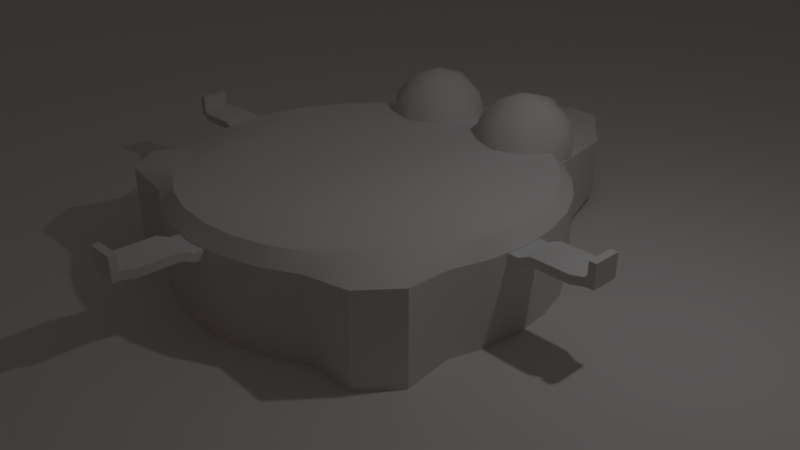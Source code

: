 # Source: WORSE_warehouse_ckcollidetest.blend  (saved by Blender 2.79.0; exported with 4.5.12 LTS)
import bpy
from mathutils import Matrix  # noqa: F401  (used for matrix-valued properties, if any)

bpy.ops.wm.read_factory_settings(use_empty=True)
scene = bpy.context.scene
scene.name = 'Scene'

# ---- collections
col_collection_1 = bpy.data.collections.new('Collection 1'); scene.collection.children.link(col_collection_1)

# ---- materials (node trees are filled in below, after node groups)
mat_mtl_customer = bpy.data.materials.new('mtl.Customer')
mat_mtl_customer.alpha_threshold = 0.0
mat_mtl_customer.use_transparent_shadow = False
mat_mtl_customer.diffuse_color = (0.1423, 0.3306, 0.8, 1.0)
mat_mtl_customer.roughness = 0.5
mat_mtlcustomerslot = bpy.data.materials.new('MtlCustomerSlot')
mat_mtlcustomerslot.alpha_threshold = 0.0
mat_mtlcustomerslot.use_transparent_shadow = False
mat_mtlcustomerslot.diffuse_color = (0.8, 0.4389, 0.1709, 1.0)
mat_mtlcustomerslot.roughness = 0.5
mat_mtl_crate = bpy.data.materials.new('mtl.Crate')
mat_mtl_crate.alpha_threshold = 0.0
mat_mtl_crate.use_transparent_shadow = False
mat_mtl_crate.roughness = 0.5
mat_mtl_robot = bpy.data.materials.new('mtl.robot')
mat_mtl_robot.alpha_threshold = 0.0
mat_mtl_robot.use_transparent_shadow = False
mat_mtl_robot.roughness = 0.5
mat_mtl_walls = bpy.data.materials.new('mtl.Walls')
mat_mtl_walls.alpha_threshold = 0.0
mat_mtl_walls.use_transparent_shadow = False
mat_mtl_walls.roughness = 0.5
mat_mtl_floor = bpy.data.materials.new('mtl.floor')
mat_mtl_floor.alpha_threshold = 0.0
mat_mtl_floor.use_transparent_shadow = False
mat_mtl_floor.roughness = 0.5
mat_mtl_ground = bpy.data.materials.new('mtl.ground')
mat_mtl_ground.alpha_threshold = 0.0
mat_mtl_ground.use_transparent_shadow = False
mat_mtl_ground.roughness = 0.5

# ---- material node trees

# ---- world
world_world = bpy.data.worlds.new('World'); scene.world = world_world
world_world.color = (0.05088, 0.05088, 0.05088)
world_world.use_sun_shadow = False
world_world.sun_shadow_jitter_overblur = 0.0
world_world.cycles.sampling_method = 'MANUAL'

# ---- cameras
cam_camera = bpy.data.cameras.new('Camera')
cam_camera.clip_end = 100.0
cam_camera.lens = 35.0
cam_camera.sensor_width = 32.0
cam_camera.sensor_height = 18.0
cam_camera.ortho_scale = 7.314
cam_camera.dof.focus_distance = 0.0
cam_camera.dof.aperture_fstop = 128.0

# ---- lights
light_lamp = bpy.data.lights.new('Lamp', 'POINT')
light_lamp.transmission_factor = 0.0
light_lamp.cutoff_distance = 30.0
light_lamp.energy = 100.0
light_lamp.shadow_buffer_clip_start = 1.001
light_lamp.shadow_soft_size = 0.1
light_lamp.shadow_maximum_resolution = 0.006
light_lamp.use_absolute_resolution = True

# ---- meshes
me_cylinder_002 = bpy.data.meshes.new('Cylinder.002')
me_cylinder_002.from_pydata([(0.0, 2.0, 0.06095), (0.0, 2.0, 5.608), (0.3902, 1.962, 0.06095), (0.3902, 1.962, 5.608), (0.7654, 1.848, 0.06095), (0.7654, 1.848, 5.608), (1.111, 1.663, 0.06095), (1.111, 1.663, 5.608), (1.414, 1.414, 0.06095), (1.414, 1.414, 5.608), (1.663, 1.111, 0.06095), (1.663, 1.111, 5.608), (1.848, 0.7654, 0.06095), (1.848, 0.7654, 5.608), (1.962, 0.3902, 0.06095), (1.962, 0.3902, 5.608), (2.0, 1.51e-07, 0.06095), (2.0, 1.51e-07, 5.608), (1.962, -0.3902, 0.06095), (1.962, -0.3902, 5.608), (1.848, -0.7654, 0.06095), (1.848, -0.7654, 5.608), (1.663, -1.111, 0.06095), (1.663, -1.111, 5.608), (1.414, -1.414, 0.06095), (1.414, -1.414, 5.608), (1.111, -1.663, 0.06095), (1.111, -1.663, 5.608), (0.7654, -1.848, 0.06095), (0.7654, -1.848, 5.608), (0.3902, -1.962, 0.06095), (0.3902, -1.962, 5.608), (-6.517e-07, -2.0, 0.06095), (-6.517e-07, -2.0, 5.608), (-0.3902, -1.962, 0.06095), (-0.3902, -1.962, 5.608), (-0.7654, -1.848, 0.06095), (-0.7654, -1.848, 5.608), (-1.111, -1.663, 0.06095), (-1.111, -1.663, 5.608), (-1.414, -1.414, 0.06095), (-1.414, -1.414, 5.608), (-1.663, -1.111, 0.06095), (-1.663, -1.111, 5.608), (-1.848, -0.7654, 0.06095), (-1.848, -0.7654, 5.608), (-1.962, -0.3902, 0.06095), (-1.962, -0.3902, 5.608), (-2.0, 1.931e-06, 0.06095), (-2.0, 1.931e-06, 5.608), (-1.962, 0.3902, 0.06095), (-1.962, 0.3902, 5.608), (-1.848, 0.7654, 0.06095), (-1.848, 0.7654, 5.608), (-1.663, 1.111, 0.06095), (-1.663, 1.111, 5.608), (-1.414, 1.414, 0.06095), (-1.414, 1.414, 5.608), (-1.111, 1.663, 0.06095), (-1.111, 1.663, 5.608), (-0.7654, 1.848, 0.06095), (-0.7654, 1.848, 5.608), (-0.3902, 1.962, 0.06095), (-0.3902, 1.962, 5.608), (0.2671, 1.343, 6.595), (7.493e-08, 1.369, 6.595), (0.5239, 1.265, 6.595), (0.7606, 1.138, 6.595), (0.968, 0.968, 6.595), (1.138, 0.7606, 6.595), (1.265, 0.5239, 6.595), (1.343, 0.2671, 6.595), (1.369, 2.832e-07, 6.595), (1.343, -0.2671, 6.595), (1.265, -0.5239, 6.595), (1.138, -0.7606, 6.595), (0.968, -0.968, 6.595), (0.7606, -1.138, 6.595), (0.5239, -1.265, 6.595), (0.2671, -1.343, 6.595), (-3.711e-07, -1.369, 6.595), (-0.2671, -1.343, 6.595), (-0.5239, -1.265, 6.595), (-0.7606, -1.138, 6.595), (-0.968, -0.968, 6.595), (-1.138, -0.7606, 6.595), (-1.265, -0.5239, 6.595), (-1.343, -0.2671, 6.595), (-1.369, 1.502e-06, 6.595), (-1.343, 0.2671, 6.595), (-1.265, 0.5239, 6.595), (-1.138, 0.7606, 6.595), (-0.968, 0.968, 6.595), (-0.7606, 1.138, 6.595), (-0.5239, 1.265, 6.595), (-0.2671, 1.343, 6.595), (2.207e-07, 6.519e-07, 6.976), (-0.2824, -2.042, 7.838), (1.898, -1.664, 9.256), (-0.39, -2.13, 10.46), (-2.285, -0.9104, 9.11), (-1.168, 0.3094, 7.067), (1.418, -0.1565, 7.157), (1.243, -0.2987, 11.4), (-1.342, 0.1673, 11.31), (-1.823, 1.675, 9.215), (0.4656, 2.141, 8.008), (2.361, 0.9212, 9.361), (0.358, 2.053, 10.63), (-0.4019, -2.454, 9.135), (0.9432, -2.18, 8.426), (0.8799, -2.231, 9.969), (1.942, -1.071, 8.026), (0.6606, -1.293, 7.192), (-1.516, -1.737, 8.34), (-1.579, -1.788, 9.883), (-0.8591, -1.02, 7.139), (-2.036, -0.3542, 7.887), (0.1401, 0.08894, 6.739), (2.497, -0.4378, 9.321), (2.214, 0.4485, 8.088), (0.495, -1.429, 11.23), (1.84, -1.155, 10.52), (-2.139, -0.4378, 10.38), (-1.025, -1.155, 11.18), (-1.764, 1.166, 7.949), (-2.421, 0.4485, 9.15), (1.1, 1.166, 7.293), (-0.4195, 1.439, 7.239), (2.112, 0.3649, 10.58), (-0.06451, -0.07821, 11.73), (-1.867, 1.082, 10.45), (-0.8044, 2.242, 8.502), (1.655, 1.799, 8.588), (0.9347, 1.03, 11.33), (1.591, 1.747, 10.13), (-0.585, 1.304, 11.28), (-0.8676, 2.19, 10.05), (0.4774, 2.464, 9.336), (-24.54, 3.666, 0.2708)], [], [(0, 1, 3, 2), (2, 3, 5, 4), (4, 5, 7, 6), (6, 7, 9, 8), (8, 9, 11, 10), (10, 11, 13, 12), (12, 13, 15, 14), (14, 15, 17, 16), (16, 17, 19, 18), (18, 19, 21, 20), (20, 21, 23, 22), (22, 23, 25, 24), (24, 25, 27, 26), (26, 27, 29, 28), (28, 29, 31, 30), (30, 31, 33, 32), (32, 33, 35, 34), (34, 35, 37, 36), (36, 37, 39, 38), (38, 39, 41, 40), (40, 41, 43, 42), (42, 43, 45, 44), (44, 45, 47, 46), (46, 47, 49, 48), (48, 49, 51, 50), (50, 51, 53, 52), (52, 53, 55, 54), (54, 55, 57, 56), (56, 57, 59, 58), (58, 59, 61, 60), (17, 15, 71, 72), (60, 61, 63, 62), (62, 63, 1, 0), (86, 85, 96), (35, 33, 80, 81), (53, 51, 89, 90), (9, 7, 67, 68), (27, 25, 76, 77), (45, 43, 85, 86), (63, 61, 94, 95), (19, 17, 72, 73), (37, 35, 81, 82), (55, 53, 90, 91), (11, 9, 68, 69), (29, 27, 77, 78), (47, 45, 86, 87), (3, 1, 65, 64), (1, 63, 95, 65), (21, 19, 73, 74), (39, 37, 82, 83), (57, 55, 91, 92), (13, 11, 69, 70), (31, 29, 78, 79), (49, 47, 87, 88), (5, 3, 64, 66), (23, 21, 74, 75), (41, 39, 83, 84), (59, 57, 92, 93), (15, 13, 70, 71), (33, 31, 79, 80), (51, 49, 88, 89), (7, 5, 66, 67), (25, 23, 75, 76), (43, 41, 84, 85), (61, 59, 93, 94), (73, 72, 96), (87, 86, 96), (74, 73, 96), (88, 87, 96), (75, 74, 96), (89, 88, 96), (76, 75, 96), (90, 89, 96), (77, 76, 96), (91, 90, 96), (78, 77, 96), (64, 65, 96), (92, 91, 96), (79, 78, 96), (66, 64, 96), (93, 92, 96), (80, 79, 96), (67, 66, 96), (94, 93, 96), (81, 80, 96), (68, 67, 96), (95, 94, 96), (82, 81, 96), (69, 68, 96), (65, 95, 96), (83, 82, 96), (70, 69, 96), (84, 83, 96), (71, 70, 96), (85, 84, 96), (72, 71, 96), (97, 110, 109), (98, 110, 112), (97, 109, 114), (97, 114, 116), (97, 116, 113), (98, 112, 119), (99, 111, 121), (100, 115, 123), (101, 117, 125), (102, 118, 127), (98, 119, 122), (99, 121, 124), (100, 123, 126), (101, 125, 128), (102, 127, 120), (103, 129, 134), (104, 130, 136), (105, 131, 137), (106, 132, 138), (107, 133, 135), (135, 138, 108), (135, 133, 138), (133, 106, 138), (138, 137, 108), (138, 132, 137), (132, 105, 137), (137, 136, 108), (137, 131, 136), (131, 104, 136), (136, 134, 108), (136, 130, 134), (130, 103, 134), (134, 135, 108), (134, 129, 135), (129, 107, 135), (120, 133, 107), (120, 127, 133), (127, 106, 133), (128, 132, 106), (128, 125, 132), (125, 105, 132), (126, 131, 105), (126, 123, 131), (123, 104, 131), (124, 130, 104), (124, 121, 130), (121, 103, 130), (122, 129, 103), (122, 119, 129), (119, 107, 129), (127, 128, 106), (127, 118, 128), (118, 101, 128), (125, 126, 105), (125, 117, 126), (117, 100, 126), (123, 124, 104), (123, 115, 124), (115, 99, 124), (121, 122, 103), (121, 111, 122), (111, 98, 122), (119, 120, 107), (119, 112, 120), (112, 102, 120), (113, 118, 102), (113, 116, 118), (116, 101, 118), (116, 117, 101), (116, 114, 117), (114, 100, 117), (114, 115, 100), (114, 109, 115), (109, 99, 115), (112, 113, 102), (112, 110, 113), (110, 97, 113), (109, 111, 99), (109, 110, 111), (110, 98, 111)])
me_cylinder_002.polygons.foreach_set('use_smooth', [1, 1, 1, 1, 1, 1, 1, 1, 1, 1, 1, 1, 1, 1, 1, 1, 1, 1, 1, 1, 1, 1, 1, 1, 1, 1, 1, 1, 1, 1, 1, 1, 1, 1, 1, 1, 1, 1, 1, 1, 1, 1, 1, 1, 1, 1, 1, 1, 1, 1, 1, 1, 1, 1, 1, 1, 1, 1, 1, 1, 1, 1, 1, 1, 1, 1, 1, 1, 1, 1, 1, 1, 1, 1, 1, 1, 1, 1, 1, 1, 1, 1, 1, 1, 1, 1, 1, 1, 1, 1, 1, 1, 1, 1, 1, 1, 0, 0, 0, 0, 0, 0, 0, 0, 0, 0, 0, 0, 0, 0, 0, 0, 0, 0, 0, 0, 0, 0, 0, 0, 0, 0, 0, 0, 0, 0, 0, 0, 0, 0, 0, 0, 0, 0, 0, 0, 0, 0, 0, 0, 0, 0, 0, 0, 0, 0, 0, 0, 0, 0, 0, 0, 0, 0, 0, 0, 0, 0, 0, 0, 0, 0, 0, 0, 0, 0, 0, 0, 0, 0, 0, 0, 0, 0, 0, 0])
_uv = me_cylinder_002.uv_layers.new(name='UVMap')
_uv.uv.foreach_set('vector', [0.04169, 0.01716, 0.07748, 0.323, 0.05583, 0.323, 0.01935, 0.01716, 0.7227, 0.01716, 0.6872, 0.323, 0.6667, 0.323, 0.7019, 0.01716, 0.7019, 0.01716, 0.6667, 0.323, 0.6467, 0.323, 0.6807, 0.01716, 0.6807, 0.01716, 0.6467, 0.323, 0.6272, 0.323, 0.6595, 0.01716, 0.6595, 0.01716, 0.6272, 0.323, 0.6078, 0.323, 0.6383, 0.01716, 0.6383, 0.01716, 0.6078, 0.323, 0.5886, 0.323, 0.6169, 0.01716, 0.6169, 0.01716, 0.5886, 0.323, 0.5695, 0.323, 0.5955, 0.01716, 0.5955, 0.01716, 0.5695, 0.323, 0.5504, 0.323, 0.5741, 0.01716, 0.5741, 0.01716, 0.5504, 0.323, 0.5312, 0.323, 0.5525, 0.01716, 0.5525, 0.01716, 0.5312, 0.323, 0.512, 0.323, 0.5309, 0.01716, 0.5309, 0.01716, 0.512, 0.323, 0.4928, 0.323, 0.5091, 0.01716, 0.5091, 0.01716, 0.4928, 0.323, 0.4735, 0.323, 0.4873, 0.01716, 0.4873, 0.01716, 0.4735, 0.323, 0.4541, 0.323, 0.4653, 0.01716, 0.4653, 0.01716, 0.4541, 0.323, 0.4346, 0.323, 0.4432, 0.01716, 0.4432, 0.01716, 0.4346, 0.323, 0.415, 0.323, 0.421, 0.01716, 0.421, 0.01716, 0.415, 0.323, 0.3953, 0.323, 0.3986, 0.01716, 0.3986, 0.01716, 0.3953, 0.323, 0.3756, 0.323, 0.3761, 0.01716, 0.3761, 0.01716, 0.3756, 0.323, 0.3558, 0.323, 0.3536, 0.01716, 0.3536, 0.01716, 0.3558, 0.323, 0.3361, 0.323, 0.3311, 0.01716, 0.3311, 0.01716, 0.3361, 0.323, 0.3164, 0.323, 0.3087, 0.01716, 0.3087, 0.01716, 0.3164, 0.323, 0.2967, 0.323, 0.2864, 0.01716, 0.2864, 0.01716, 0.2967, 0.323, 0.2771, 0.323, 0.2641, 0.01716, 0.2641, 0.01716, 0.2771, 0.323, 0.2574, 0.323, 0.2418, 0.01716, 0.2418, 0.01716, 0.2574, 0.323, 0.2378, 0.323, 0.2196, 0.01716, 0.2196, 0.01716, 0.2378, 0.323, 0.2182, 0.323, 0.1974, 0.01716, 0.1974, 0.01716, 0.2182, 0.323, 0.1985, 0.323, 0.1752, 0.01716, 0.1752, 0.01716, 0.1985, 0.323, 0.1788, 0.323, 0.1529, 0.01716, 0.1529, 0.01716, 0.1788, 0.323, 0.159, 0.323, 0.1307, 0.01716, 0.1307, 0.01716, 0.159, 0.323, 0.1391, 0.323, 0.1085, 0.01716, 0.1085, 0.01716, 0.1391, 0.323, 0.1189, 0.323, 0.08627, 0.01716, 0.5504, 0.323, 0.5695, 0.323, 0.5649, 0.3886, 0.5473, 0.3886, 0.08627, 0.01716, 0.1189, 0.323, 0.09843, 0.323, 0.064, 0.01716, 0.064, 0.01716, 0.09843, 0.323, 0.07748, 0.323, 0.04169, 0.01716, 0.3894, 0.4958, 0.3894, 0.4813, 0.466, 0.4885, 0.3756, 0.323, 0.3953, 0.323, 0.3986, 0.3886, 0.3789, 0.3886, 0.1985, 0.323, 0.2182, 0.323, 0.2266, 0.3886, 0.2082, 0.3886, 0.6272, 0.323, 0.6467, 0.323, 0.6322, 0.3886, 0.6161, 0.3886, 0.4541, 0.323, 0.4735, 0.323, 0.4745, 0.3886, 0.4559, 0.3886, 0.2771, 0.323, 0.2967, 0.323, 0.3015, 0.3886, 0.2826, 0.3886, 0.09843, 0.323, 0.1189, 0.323, 0.1366, 0.3886, 0.1196, 0.3886, 0.5312, 0.323, 0.5504, 0.323, 0.5473, 0.3886, 0.5294, 0.3886, 0.3558, 0.323, 0.3756, 0.323, 0.3789, 0.3886, 0.3592, 0.3886, 0.1788, 0.323, 0.1985, 0.323, 0.2082, 0.3886, 0.19, 0.3886, 0.6078, 0.323, 0.6272, 0.323, 0.6161, 0.3886, 0.5994, 0.3886, 0.4346, 0.323, 0.4541, 0.323, 0.4559, 0.3886, 0.437, 0.3886, 0.2574, 0.323, 0.2771, 0.323, 0.2826, 0.3886, 0.2638, 0.3886, 0.05583, 0.323, 0.07748, 0.323, 0.103, 0.3886, 0.08716, 0.3886, 0.07748, 0.323, 0.09843, 0.323, 0.1196, 0.3886, 0.103, 0.3886, 0.512, 0.323, 0.5312, 0.323, 0.5294, 0.3886, 0.5113, 0.3886, 0.3361, 0.323, 0.3558, 0.323, 0.3592, 0.3886, 0.3398, 0.3886, 0.159, 0.323, 0.1788, 0.323, 0.19, 0.3886, 0.1719, 0.3886, 0.5886, 0.323, 0.6078, 0.323, 0.5994, 0.3886, 0.5823, 0.3886, 0.415, 0.323, 0.4346, 0.323, 0.437, 0.3886, 0.4179, 0.3886, 0.2378, 0.323, 0.2574, 0.323, 0.2638, 0.3886, 0.2451, 0.3886, 0.6667, 0.323, 0.6872, 0.323, 0.6623, 0.3886, 0.6478, 0.3886, 0.4928, 0.323, 0.512, 0.323, 0.5113, 0.3886, 0.493, 0.3886, 0.3164, 0.323, 0.3361, 0.323, 0.3398, 0.3886, 0.3205, 0.3886, 0.1391, 0.323, 0.159, 0.323, 0.1719, 0.3886, 0.1541, 0.3886, 0.5695, 0.323, 0.5886, 0.323, 0.5823, 0.3886, 0.5649, 0.3886, 0.3953, 0.323, 0.415, 0.323, 0.4179, 0.3886, 0.3986, 0.3886, 0.2182, 0.323, 0.2378, 0.323, 0.2451, 0.3886, 0.2266, 0.3886, 0.6467, 0.323, 0.6667, 0.323, 0.6478, 0.3886, 0.6322, 0.3886, 0.4735, 0.323, 0.4928, 0.323, 0.493, 0.3886, 0.4745, 0.3886, 0.2967, 0.323, 0.3164, 0.323, 0.3205, 0.3886, 0.3015, 0.3886, 0.1189, 0.323, 0.1391, 0.323, 0.1541, 0.3886, 0.1366, 0.3886, 0.5209, 0.4345, 0.5301, 0.4458, 0.466, 0.4885, 0.3921, 0.5101, 0.3894, 0.4958, 0.466, 0.4885, 0.5098, 0.4252, 0.5209, 0.4345, 0.466, 0.4885, 0.3975, 0.5236, 0.3921, 0.5101, 0.466, 0.4885, 0.4971, 0.4181, 0.5098, 0.4252, 0.466, 0.4885, 0.4053, 0.5359, 0.3975, 0.5236, 0.466, 0.4885, 0.4833, 0.4135, 0.4971, 0.4181, 0.466, 0.4885, 0.4153, 0.5465, 0.4053, 0.5359, 0.466, 0.4885, 0.4689, 0.4116, 0.4833, 0.4135, 0.466, 0.4885, 0.427, 0.555, 0.4153, 0.5465, 0.466, 0.4885, 0.4543, 0.4124, 0.4689, 0.4116, 0.466, 0.4885, 0.5098, 0.5519, 0.4971, 0.559, 0.466, 0.4885, 0.4402, 0.5611, 0.427, 0.555, 0.466, 0.4885, 0.4402, 0.416, 0.4543, 0.4124, 0.466, 0.4885, 0.5318, 0.5286, 0.5231, 0.5402, 0.466, 0.4885, 0.4543, 0.5647, 0.4402, 0.5611, 0.466, 0.4885, 0.427, 0.4221, 0.4402, 0.416, 0.466, 0.4885, 0.5382, 0.5155, 0.5318, 0.5286, 0.466, 0.4885, 0.4689, 0.5655, 0.4543, 0.5647, 0.466, 0.4885, 0.4153, 0.4306, 0.427, 0.4221, 0.466, 0.4885, 0.542, 0.5014, 0.5382, 0.5155, 0.466, 0.4885, 0.4833, 0.5636, 0.4689, 0.5655, 0.466, 0.4885, 0.4053, 0.4412, 0.4153, 0.4306, 0.466, 0.4885, 0.543, 0.4869, 0.542, 0.5014, 0.466, 0.4885, 0.4971, 0.559, 0.4833, 0.5636, 0.466, 0.4885, 0.3975, 0.4535, 0.4053, 0.4412, 0.466, 0.4885, 0.5413, 0.4725, 0.543, 0.4869, 0.466, 0.4885, 0.3921, 0.467, 0.3975, 0.4535, 0.466, 0.4885, 0.537, 0.4586, 0.5413, 0.4725, 0.466, 0.4885, 0.3894, 0.4813, 0.3921, 0.467, 0.466, 0.4885, 0.5301, 0.4458, 0.537, 0.4586, 0.466, 0.4885, 0.9181, 0.04012, 0.8564, 0.08636, 0.8416, 0.0001834, 0.8093, 0.1343, 0.8564, 0.08636, 0.8678, 0.1579, 0.8371, 0.4765, 0.8977, 0.4241, 0.9078, 0.5141, 0.8371, 0.4765, 0.9078, 0.5141, 0.8275, 0.556, 0.9181, 0.04012, 0.9998, 0.06788, 0.9273, 0.1166, 0.8093, 0.1343, 0.8678, 0.1579, 0.8112, 0.1994, 0.2755, 0.6073, 0.3827, 0.5599, 0.3376, 0.6805, 0.06038, 0.6264, 0.1756, 0.6053, 0.1381, 0.7098, 0.8407, 0.6283, 0.9003, 0.5976, 0.8893, 0.6721, 0.9252, 0.1836, 0.9998, 0.1654, 0.9574, 0.2534, 0.8093, 0.1343, 0.8112, 0.1994, 0.7363, 0.1588, 0.2755, 0.6073, 0.3376, 0.6805, 0.2374, 0.6902, 0.06038, 0.6264, 0.1381, 0.7098, 0.01571, 0.7519, 0.8407, 0.6283, 0.8893, 0.6721, 0.8172, 0.6902, 0.9252, 0.1836, 0.9574, 0.2534, 0.8774, 0.2264, 0.3814, 0.766, 0.4755, 0.8357, 0.3447, 0.859, 0.2061, 0.7682, 0.2902, 0.7693, 0.2339, 0.8535, 0.0324, 0.8841, 0.1293, 0.8194, 0.148, 0.9503, 0.7974, 0.7607, 0.8702, 0.7454, 0.8444, 0.8256, 0.8244, 0.2638, 0.8824, 0.3019, 0.8007, 0.3376, 0.8007, 0.3376, 0.8822, 0.3911, 0.8024, 0.4238, 0.8007, 0.3376, 0.8824, 0.3019, 0.8822, 0.3911, 0.8824, 0.3019, 0.9515, 0.3396, 0.8822, 0.3911, 0.8444, 0.8256, 0.932, 0.8026, 0.905, 0.8779, 0.8444, 0.8256, 0.8702, 0.7454, 0.932, 0.8026, 0.8702, 0.7454, 0.941, 0.723, 0.932, 0.8026, 0.148, 0.9503, 0.2339, 0.8535, 0.2811, 0.9573, 0.148, 0.9503, 0.1293, 0.8194, 0.2339, 0.8535, 0.1293, 0.8194, 0.2061, 0.7682, 0.2339, 0.8535, 0.2339, 0.8535, 0.3447, 0.859, 0.2811, 0.9573, 0.2339, 0.8535, 0.2902, 0.7693, 0.3447, 0.859, 0.2902, 0.7693, 0.3814, 0.766, 0.3447, 0.859, 0.3447, 0.859, 0.4133, 0.9727, 0.2811, 0.9573, 0.3447, 0.859, 0.4755, 0.8357, 0.4133, 0.9727, 0.7473, 0.2558, 0.8244, 0.2638, 0.8007, 0.3376, 0.8774, 0.2264, 0.8824, 0.3019, 0.8244, 0.2638, 0.8774, 0.2264, 0.9574, 0.2534, 0.8824, 0.3019, 0.9574, 0.2534, 0.9515, 0.3396, 0.8824, 0.3019, 0.8172, 0.6902, 0.8702, 0.7454, 0.7974, 0.7607, 0.8172, 0.6902, 0.8893, 0.6721, 0.8702, 0.7454, 0.8893, 0.6721, 0.941, 0.723, 0.8702, 0.7454, 0.01571, 0.7519, 0.1293, 0.8194, 0.0324, 0.8841, 0.01571, 0.7519, 0.1381, 0.7098, 0.1293, 0.8194, 0.1381, 0.7098, 0.2061, 0.7682, 0.1293, 0.8194, 0.2374, 0.6902, 0.2902, 0.7693, 0.2061, 0.7682, 0.2374, 0.6902, 0.3376, 0.6805, 0.2902, 0.7693, 0.3376, 0.6805, 0.3814, 0.766, 0.2902, 0.7693, 0.4662, 0.6852, 0.4755, 0.8357, 0.3814, 0.766, 0.7363, 0.1588, 0.8112, 0.1994, 0.7473, 0.2558, 0.8112, 0.1994, 0.8244, 0.2638, 0.7473, 0.2558, 0.7363, 0.7088, 0.8172, 0.6902, 0.7974, 0.7607, 0.7363, 0.7088, 0.7673, 0.6238, 0.8172, 0.6902, 0.7673, 0.6238, 0.8407, 0.6283, 0.8172, 0.6902, 0.8893, 0.6721, 0.9678, 0.6474, 0.941, 0.723, 0.8893, 0.6721, 0.9003, 0.5976, 0.9678, 0.6474, 0.9003, 0.5976, 0.9678, 0.5673, 0.9678, 0.6474, 0.1381, 0.7098, 0.2374, 0.6902, 0.2061, 0.7682, 0.1381, 0.7098, 0.1756, 0.6053, 0.2374, 0.6902, 0.1756, 0.6053, 0.2755, 0.6073, 0.2374, 0.6902, 0.3376, 0.6805, 0.4662, 0.6852, 0.3814, 0.766, 0.3376, 0.6805, 0.3827, 0.5599, 0.4662, 0.6852, 0.771, 0.06749, 0.8093, 0.1343, 0.7363, 0.1588, 0.8112, 0.1994, 0.8774, 0.2264, 0.8244, 0.2638, 0.8112, 0.1994, 0.8678, 0.1579, 0.8774, 0.2264, 0.8678, 0.1579, 0.9252, 0.1836, 0.8774, 0.2264, 0.9273, 0.1166, 0.9998, 0.1654, 0.9252, 0.1836, 0.9273, 0.1166, 0.9998, 0.06788, 0.9998, 0.1654, 0.8275, 0.556, 0.8407, 0.6283, 0.7673, 0.6238, 0.8275, 0.556, 0.9003, 0.5976, 0.8407, 0.6283, 0.8275, 0.556, 0.9078, 0.5141, 0.9003, 0.5976, 0.9078, 0.5141, 0.9678, 0.5673, 0.9003, 0.5976, 0.0969, 0.4983, 0.1756, 0.6053, 0.06038, 0.6264, 0.0969, 0.4983, 0.2473, 0.4936, 0.1756, 0.6053, 0.2473, 0.4936, 0.2755, 0.6073, 0.1756, 0.6053, 0.8678, 0.1579, 0.9273, 0.1166, 0.9252, 0.1836, 0.8678, 0.1579, 0.8564, 0.08636, 0.9273, 0.1166, 0.8564, 0.08636, 0.9181, 0.04012, 0.9273, 0.1166, 0.2473, 0.4936, 0.3827, 0.5599, 0.2755, 0.6073, 0.8416, 0.0001834, 0.8564, 0.08636, 0.771, 0.06749, 0.8564, 0.08636, 0.8093, 0.1343, 0.771, 0.06749])
me_cylinder_002.materials.append(mat_mtl_customer)
me_cylinder_002.use_remesh_preserve_volume = False
me_cylinder_002.use_remesh_preserve_attributes = False
me_cylinder_002.use_mirror_vertex_groups = False
me_cylinder_002.update()
me_cube_005 = bpy.data.meshes.new('Cube.005')
me_cube_005.from_pydata([(-1.0, -1.0, -1.0), (-1.0, -1.0, 1.0), (-1.0, 1.0, -1.0), (-1.0, 1.0, 1.0), (1.0, -1.0, -1.0), (1.0, -1.0, 1.0), (1.0, 1.0, -1.0), (1.0, 1.0, 1.0)], [], [(0, 1, 3, 2), (2, 3, 7, 6), (6, 7, 5, 4), (4, 5, 1, 0), (2, 6, 4, 0), (7, 3, 1, 5)])
me_cube_005.materials.append(mat_mtlcustomerslot)
me_cube_005.use_remesh_preserve_volume = False
me_cube_005.use_remesh_preserve_attributes = False
me_cube_005.use_mirror_vertex_groups = False
me_cube_005.update()
me_cube_002 = bpy.data.meshes.new('Cube.002')
me_cube_002.from_pydata([(-2.993, -2.993, -2.709), (-2.993, -3.344, -2.359), (-3.344, -2.993, -2.359), (-2.993, -3.344, 1.332), (-2.993, -2.993, 1.683), (-3.344, -2.993, 1.332), (-2.993, 2.993, -2.709), (-3.344, 2.993, -2.359), (-2.993, 3.344, -2.359), (-2.993, 2.993, 1.683), (-2.993, 3.344, 1.332), (-3.344, 2.993, 1.332), (2.993, -2.993, -2.709), (3.344, -2.993, -2.359), (2.993, -3.344, -2.359), (2.993, -2.993, 1.683), (2.993, -3.344, 1.332), (3.344, -2.993, 1.332), (2.993, 2.993, -2.709), (2.993, 3.344, -2.359), (3.344, 2.993, -2.359), (2.993, 2.993, 1.683), (3.344, 2.993, 1.332), (2.993, 3.344, 1.332)], [], [(14, 16, 3, 1), (20, 22, 17, 13), (21, 9, 4, 15), (2, 5, 11, 7), (8, 10, 23, 19), (0, 1, 2), (3, 4, 5), (6, 7, 8), (9, 10, 11), (12, 13, 14), (15, 16, 17), (18, 19, 20), (21, 22, 23), (6, 0, 2, 7), (1, 3, 5, 2), (4, 9, 11, 5), (10, 8, 7, 11), (18, 6, 8, 19), (9, 21, 23, 10), (22, 20, 19, 23), (12, 18, 20, 13), (21, 15, 17, 22), (16, 14, 13, 17), (0, 12, 14, 1), (15, 4, 3, 16), (6, 18, 12, 0)])
_uv = me_cube_002.uv_layers.new(name='UVMap')
_uv.uv.foreach_set('vector', [0.6935, 0.6546, 0.4549, 0.6546, 0.4549, 0.3454, 0.6935, 0.3454, 0.9773, 0.3092, 0.7388, 0.3092, 0.7388, 6.531e-08, 0.9773, 0.0, 0.4096, 0.5141, 0.4096, 0.9513, 0.02266, 0.9513, 0.02266, 0.5141, 0.6935, 0.3092, 0.4549, 0.3092, 0.4549, 0.0, 0.6935, 6.531e-08, 0.6935, 0.9638, 0.4549, 0.9638, 0.4549, 0.6546, 0.6935, 0.6546, 0.7161, 0.3273, 0.6935, 0.3454, 0.6935, 0.3092, 0.4549, 0.3454, 0.4322, 0.3273, 0.4549, 0.3092, 0.7161, 0.9819, 0.6935, 1.0, 0.6935, 0.9638, 0.4322, 0.9819, 0.4549, 0.9638, 0.4549, 1.0, 0.7321, 0.3454, 0.7482, 0.371, 0.7161, 0.371, 0.7321, 0.6662, 0.7161, 0.6406, 0.7482, 0.6406, 1.0, 0.3273, 0.9773, 0.3454, 0.9773, 0.3092, 0.7161, 0.3273, 0.7388, 0.3092, 0.7388, 0.3454, 0.02266, 0.4629, 0.4096, 0.4629, 0.4096, 0.4885, 0.02266, 0.4885, 0.6935, 0.3454, 0.4549, 0.3454, 0.4549, 0.3092, 0.6935, 0.3092, 0.02266, 0.9513, 0.4096, 0.9513, 0.4096, 0.977, 0.02266, 0.977, 0.4549, 0.9638, 0.6935, 0.9638, 0.6935, 1.0, 0.4549, 1.0, 0.02266, 0.02561, 0.02266, 0.4629, 0.0, 0.4629, 3.852e-08, 0.02561, 0.4096, 0.9513, 0.4096, 0.5141, 0.4322, 0.5141, 0.4322, 0.9513, 0.7388, 0.3092, 0.9773, 0.3092, 0.9773, 0.3454, 0.7388, 0.3454, 0.4096, 0.02561, 0.02266, 0.02561, 0.02266, 0.0, 0.4096, 4.354e-08, 0.4096, 0.5141, 0.02266, 0.5141, 0.02266, 0.4885, 0.4096, 0.4885, 0.7161, 0.6406, 0.7161, 0.371, 0.7482, 0.371, 0.7482, 0.6406, 0.4096, 0.4629, 0.4096, 0.02561, 0.4322, 0.02561, 0.4322, 0.4629, 0.02266, 0.5141, 0.02266, 0.9513, 0.0, 0.9513, 3.852e-08, 0.5141, 0.02266, 0.4629, 0.02266, 0.02561, 0.4096, 0.02561, 0.4096, 0.4629])
me_cube_002.materials.append(mat_mtl_crate)
me_cube_002.use_remesh_preserve_volume = False
me_cube_002.use_remesh_preserve_attributes = False
me_cube_002.use_mirror_vertex_groups = False
me_cube_002.update()
me_cylinder_001 = bpy.data.meshes.new('Cylinder.001')
me_cylinder_001.from_pydata([(0.0, 2.5, -0.001666), (0.4877, 2.452, -0.001666), (0.9567, 2.31, -0.001666), (1.389, 2.079, -0.001666), (1.768, 1.768, -0.001666), (2.079, 1.389, -0.001666), (2.31, 0.9567, -0.001666), (2.452, 0.4877, -0.001666), (2.5, 1.887e-07, -0.001666), (2.452, -0.4877, -0.001666), (2.31, -0.9567, -0.001666), (2.397, -1.601, -0.08467), (2.039, -2.038, -0.08467), (1.389, -2.079, -0.001666), (0.9567, -2.31, -0.001666), (0.4877, -2.452, -0.001666), (-8.146e-07, -2.5, -0.001666), (-0.4877, -2.452, -0.001666), (-0.9567, -2.31, -0.001666), (-1.389, -2.079, -0.001666), (-2.039, -2.038, -0.08467), (-2.397, -1.601, -0.08467), (-2.31, -0.9567, -0.001666), (-2.452, -0.4877, -0.001666), (-2.5, 2.414e-06, -0.001666), (-2.452, 0.4877, -0.001666), (-2.31, 0.9567, -0.001666), (-2.079, 1.389, -0.001666), (-1.768, 1.768, -0.001666), (-1.389, 2.079, -0.001666), (-0.9567, 2.31, -0.001666), (-0.4877, 2.452, -0.001666), (2.743, -0.25, 1.028), (2.743, -0.25, 1.135), (2.743, 0.25, 1.028), (2.743, 0.25, 1.135), (3.243, -0.25, 1.028), (3.243, -0.25, 1.135), (3.243, 0.25, 1.028), (3.243, 0.25, 1.135), (3.392, 0.1788, 1.135), (3.392, 0.1788, 1.028), (3.392, -0.1788, 1.028), (3.392, -0.1788, 1.135), (3.483, 0.1788, 1.135), (3.483, 0.1788, 1.028), (3.483, -0.1788, 1.028), (3.483, -0.1788, 1.135), (3.392, 0.1788, 1.321), (3.392, -0.1788, 1.321), (3.483, 0.1788, 1.321), (3.483, -0.1788, 1.321), (2.599, 0.25, 0.9582), (2.599, -0.25, 0.9582), (2.599, -0.25, 1.065), (2.599, 0.25, 1.065), (2.34, 0.25, 0.9582), (2.34, -0.25, 0.9582), (2.34, -0.25, 1.065), (2.34, 0.25, 1.065), (0.25, 2.743, 1.028), (0.25, 2.743, 1.135), (-0.25, 2.743, 1.028), (-0.25, 2.743, 1.135), (0.25, 3.243, 1.028), (0.25, 3.243, 1.135), (-0.25, 3.243, 1.028), (-0.25, 3.243, 1.135), (-0.1788, 3.392, 1.135), (-0.1788, 3.392, 1.028), (0.1788, 3.392, 1.028), (0.1788, 3.392, 1.135), (-0.1788, 3.483, 1.135), (-0.1788, 3.483, 1.028), (0.1788, 3.483, 1.028), (0.1788, 3.483, 1.135), (-0.1788, 3.392, 1.321), (0.1788, 3.392, 1.321), (-0.1788, 3.483, 1.321), (0.1788, 3.483, 1.321), (-0.25, 2.599, 0.9582), (0.25, 2.599, 0.9582), (0.25, 2.599, 1.065), (-0.25, 2.599, 1.065), (-0.25, 2.34, 0.9582), (0.25, 2.34, 0.9582), (0.25, 2.34, 1.065), (-0.25, 2.34, 1.065), (-2.743, 0.25, 1.028), (-2.743, 0.25, 1.135), (-2.743, -0.25, 1.028), (-2.743, -0.25, 1.135), (-3.243, 0.25, 1.028), (-3.243, 0.25, 1.135), (-3.243, -0.25, 1.028), (-3.243, -0.25, 1.135), (-3.392, -0.1788, 1.135), (-3.392, -0.1788, 1.028), (-3.392, 0.1788, 1.028), (-3.392, 0.1788, 1.135), (-3.483, -0.1788, 1.135), (-3.483, -0.1788, 1.028), (-3.483, 0.1788, 1.028), (-3.483, 0.1788, 1.135), (-3.392, -0.1788, 1.321), (-3.392, 0.1788, 1.321), (-3.483, -0.1788, 1.321), (-3.483, 0.1788, 1.321), (-2.599, -0.25, 0.9582), (-2.599, 0.25, 0.9582), (-2.599, 0.25, 1.065), (-2.599, -0.25, 1.065), (-2.34, -0.25, 0.9582), (-2.34, 0.25, 0.9582), (-2.34, 0.25, 1.065), (-2.34, -0.25, 1.065), (-0.25, -2.743, 1.028), (-0.25, -2.743, 1.135), (0.25, -2.743, 1.028), (0.25, -2.743, 1.135), (-0.25, -3.243, 1.028), (-0.25, -3.243, 1.135), (0.25, -3.243, 1.028), (0.25, -3.243, 1.135), (0.1788, -3.392, 1.135), (0.1788, -3.392, 1.028), (-0.1788, -3.392, 1.028), (-0.1788, -3.392, 1.135), (0.1788, -3.483, 1.135), (0.1788, -3.483, 1.028), (-0.1788, -3.483, 1.028), (-0.1788, -3.483, 1.135), (0.1788, -3.392, 1.321), (-0.1788, -3.392, 1.321), (0.1788, -3.483, 1.321), (-0.1788, -3.483, 1.321), (0.25, -2.599, 0.9582), (-0.25, -2.599, 0.9582), (-0.25, -2.599, 1.065), (0.25, -2.599, 1.065), (0.25, -2.34, 0.9582), (-0.25, -2.34, 0.9582), (-0.25, -2.34, 1.065), (0.25, -2.34, 1.065), (-1.257e-07, 2.332, 1.248), (0.0, 2.5, 1.081), (0.4549, 2.287, 1.248), (0.4877, 2.452, 1.081), (0.8924, 2.154, 1.248), (0.9567, 2.31, 1.081), (1.296, 1.939, 1.248), (1.389, 2.079, 1.081), (1.649, 1.649, 1.248), (1.768, 1.768, 1.081), (1.939, 1.296, 1.248), (2.079, 1.389, 1.081), (2.154, 0.8924, 1.248), (2.31, 0.9567, 1.081), (2.287, 0.4549, 1.248), (2.452, 0.4877, 1.081), (2.332, 1.374e-07, 1.248), (2.5, 1.887e-07, 1.081), (2.287, -0.4549, 1.248), (2.452, -0.4877, 1.081), (2.154, -0.8924, 1.248), (2.31, -0.9567, 1.081), (1.939, -1.296, 1.248), (2.397, -1.601, 1.164), (1.649, -1.649, 1.248), (2.039, -2.038, 1.164), (1.296, -1.939, 1.248), (1.389, -2.079, 1.081), (0.8924, -2.154, 1.248), (0.9567, -2.31, 1.081), (0.4549, -2.287, 1.248), (0.4877, -2.452, 1.081), (-7.148e-07, -2.332, 1.248), (-8.146e-07, -2.5, 1.081), (-0.4549, -2.287, 1.248), (-0.4877, -2.452, 1.081), (-0.8924, -2.154, 1.248), (-0.9567, -2.31, 1.081), (-1.296, -1.939, 1.248), (-1.389, -2.079, 1.081), (-1.649, -1.649, 1.248), (-2.039, -2.038, 1.164), (-1.939, -1.296, 1.248), (-2.397, -1.601, 1.164), (-2.154, -0.8924, 1.248), (-2.31, -0.9567, 1.081), (-2.287, -0.4549, 1.248), (-2.452, -0.4877, 1.081), (-2.332, 2.109e-06, 1.248), (-2.5, 2.414e-06, 1.081), (-2.287, 0.4549, 1.248), (-2.452, 0.4877, 1.081), (-2.154, 0.8924, 1.248), (-2.31, 0.9567, 1.081), (-1.939, 1.296, 1.248), (-2.079, 1.389, 1.081), (-1.649, 1.649, 1.248), (-1.768, 1.768, 1.081), (-1.296, 1.939, 1.248), (-1.389, 2.079, 1.081), (-0.8924, 2.154, 1.248), (-0.9567, 2.31, 1.081), (-0.4549, 2.287, 1.248), (-0.4877, 2.452, 1.081), (3.893e-07, 4.297, 0.1464), (0.3543, 4.263, 0.1464), (0.6951, 3.797, 0.1464), (1.009, 3.395, 0.1464), (-1.009, 3.395, 0.1464), (-0.6951, 3.797, 0.1464), (-0.3543, 4.263, 0.1464), (0.3543, 4.263, 0.933), (3.893e-07, 4.297, 0.933), (0.6951, 3.797, 0.933), (1.009, 3.395, 0.933), (-0.6951, 3.797, 0.933), (-1.009, 3.395, 0.933), (-0.3543, 4.263, 0.933), (0.7156, 2.119, 0.5049), (1.2, 1.767, 0.8753), (0.5304, 1.549, 0.8753), (0.1162, 2.119, 0.8753), (0.5304, 2.689, 0.8753), (1.2, 2.472, 0.8753), (0.9008, 1.549, 1.475), (0.2307, 1.767, 1.475), (0.2307, 2.472, 1.475), (0.9008, 2.689, 1.475), (1.315, 2.119, 1.475), (0.7156, 2.119, 1.845), (0.6067, 1.784, 0.6049), (1.001, 1.912, 0.6049), (0.8917, 1.577, 0.8227), (1.286, 2.119, 0.8227), (1.001, 2.326, 0.6049), (0.3633, 2.119, 0.6049), (0.2544, 1.784, 0.8227), (0.6067, 2.454, 0.6049), (0.2544, 2.454, 0.8227), (0.8917, 2.661, 0.8227), (1.353, 1.912, 1.175), (1.353, 2.326, 1.175), (0.7156, 1.449, 1.175), (1.109, 1.577, 1.175), (0.07829, 1.912, 1.175), (0.3217, 1.577, 1.175), (0.3217, 2.661, 1.175), (0.07829, 2.326, 1.175), (1.109, 2.661, 1.175), (0.7156, 2.789, 1.175), (1.177, 1.784, 1.527), (0.5394, 1.577, 1.527), (0.1456, 2.119, 1.527), (0.5394, 2.661, 1.527), (1.177, 2.454, 1.527), (0.8244, 1.784, 1.745), (1.068, 2.119, 1.745), (0.4306, 1.912, 1.745), (0.4306, 2.326, 1.745), (0.8244, 2.454, 1.745), (-0.8538, 2.119, 0.5049), (-0.3689, 1.767, 0.8753), (-1.039, 1.549, 0.8753), (-1.453, 2.119, 0.8753), (-1.039, 2.689, 0.8753), (-0.3689, 2.472, 0.8753), (-0.6686, 1.549, 1.475), (-1.339, 1.767, 1.475), (-1.339, 2.472, 1.475), (-0.6686, 2.689, 1.475), (-0.2545, 2.119, 1.475), (-0.8538, 2.119, 1.845), (-0.9627, 1.784, 0.6049), (-0.5688, 1.912, 0.6049), (-0.6777, 1.577, 0.8227), (-0.2838, 2.119, 0.8227), (-0.5688, 2.326, 0.6049), (-1.206, 2.119, 0.6049), (-1.315, 1.784, 0.8227), (-0.9627, 2.454, 0.6049), (-1.315, 2.454, 0.8227), (-0.6777, 2.661, 0.8227), (-0.2165, 1.912, 1.175), (-0.2165, 2.326, 1.175), (-0.8538, 1.449, 1.175), (-0.4599, 1.577, 1.175), (-1.491, 1.912, 1.175), (-1.248, 1.577, 1.175), (-1.248, 2.661, 1.175), (-1.491, 2.326, 1.175), (-0.4599, 2.661, 1.175), (-0.8538, 2.789, 1.175), (-0.3927, 1.784, 1.527), (-1.03, 1.577, 1.527), (-1.424, 2.119, 1.527), (-1.03, 2.661, 1.527), (-0.3927, 2.454, 1.527), (-0.7449, 1.784, 1.745), (-0.5015, 2.119, 1.745), (-1.139, 1.912, 1.745), (-1.139, 2.326, 1.745), (-0.7449, 2.454, 1.745)], [], [(147, 149, 217, 215), (31, 30, 213, 214), (3, 151, 153, 4), (4, 153, 155, 5), (5, 155, 157, 6), (6, 157, 159, 7), (7, 159, 161, 8), (8, 161, 163, 9), (9, 163, 165, 10), (10, 165, 167, 11), (11, 167, 169, 12), (12, 169, 171, 13), (13, 171, 173, 14), (14, 173, 175, 15), (15, 175, 177, 16), (16, 177, 179, 17), (17, 179, 181, 18), (18, 181, 183, 19), (19, 183, 185, 20), (20, 185, 187, 21), (21, 187, 189, 22), (22, 189, 191, 23), (23, 191, 193, 24), (24, 193, 195, 25), (25, 195, 197, 26), (26, 197, 199, 27), (27, 199, 201, 28), (28, 201, 203, 29), (1, 0, 208, 209), (151, 3, 211, 218), (30, 29, 212, 213), (205, 207, 221, 219), (0, 1, 2, 3, 4, 5, 6, 7, 8, 9, 10, 11, 12, 13, 14, 15, 16, 17, 18, 19, 20, 21, 22, 23, 24, 25, 26, 27, 28, 29, 30, 31), (33, 35, 55, 54), (34, 35, 39, 38), (37, 36, 42, 43), (36, 37, 33, 32), (34, 38, 36, 32), (39, 35, 33, 37), (43, 42, 46, 47), (36, 38, 41, 42), (39, 37, 43, 40), (38, 39, 40, 41), (45, 44, 47, 46), (42, 41, 45, 46), (47, 44, 50, 51), (41, 40, 44, 45), (48, 49, 51, 50), (44, 40, 48, 50), (40, 43, 49, 48), (43, 47, 51, 49), (53, 54, 58, 57), (34, 32, 53, 52), (35, 34, 52, 55), (32, 33, 54, 53), (57, 58, 59, 56), (54, 55, 59, 58), (52, 53, 57, 56), (55, 52, 56, 59), (61, 63, 83, 82), (62, 63, 67, 66), (65, 64, 70, 71), (64, 65, 61, 60), (62, 66, 64, 60), (67, 63, 61, 65), (71, 70, 74, 75), (64, 66, 69, 70), (67, 65, 71, 68), (66, 67, 68, 69), (73, 72, 75, 74), (70, 69, 73, 74), (75, 72, 78, 79), (69, 68, 72, 73), (76, 77, 79, 78), (72, 68, 76, 78), (68, 71, 77, 76), (71, 75, 79, 77), (81, 82, 86, 85), (62, 60, 81, 80), (63, 62, 80, 83), (60, 61, 82, 81), (85, 86, 87, 84), (82, 83, 87, 86), (80, 81, 85, 84), (83, 80, 84, 87), (89, 91, 111, 110), (90, 91, 95, 94), (93, 92, 98, 99), (92, 93, 89, 88), (90, 94, 92, 88), (95, 91, 89, 93), (99, 98, 102, 103), (92, 94, 97, 98), (95, 93, 99, 96), (94, 95, 96, 97), (101, 100, 103, 102), (98, 97, 101, 102), (103, 100, 106, 107), (97, 96, 100, 101), (104, 105, 107, 106), (100, 96, 104, 106), (96, 99, 105, 104), (99, 103, 107, 105), (109, 110, 114, 113), (90, 88, 109, 108), (91, 90, 108, 111), (88, 89, 110, 109), (113, 114, 115, 112), (110, 111, 115, 114), (108, 109, 113, 112), (111, 108, 112, 115), (117, 119, 139, 138), (118, 119, 123, 122), (121, 120, 126, 127), (120, 121, 117, 116), (118, 122, 120, 116), (123, 119, 117, 121), (127, 126, 130, 131), (120, 122, 125, 126), (123, 121, 127, 124), (122, 123, 124, 125), (129, 128, 131, 130), (126, 125, 129, 130), (131, 128, 134, 135), (125, 124, 128, 129), (132, 133, 135, 134), (128, 124, 132, 134), (124, 127, 133, 132), (127, 131, 135, 133), (137, 138, 142, 141), (118, 116, 137, 136), (119, 118, 136, 139), (116, 117, 138, 137), (141, 142, 143, 140), (138, 139, 143, 142), (136, 137, 141, 140), (139, 136, 140, 143), (147, 145, 144, 146), (149, 147, 146, 148), (151, 149, 148, 150), (153, 151, 150, 152), (155, 153, 152, 154), (157, 155, 154, 156), (159, 157, 156, 158), (161, 159, 158, 160), (163, 161, 160, 162), (165, 163, 162, 164), (167, 165, 164, 166), (169, 167, 166, 168), (171, 169, 168, 170), (173, 171, 170, 172), (175, 173, 172, 174), (177, 175, 174, 176), (179, 177, 176, 178), (181, 179, 178, 180), (183, 181, 180, 182), (185, 183, 182, 184), (187, 185, 184, 186), (189, 187, 186, 188), (191, 189, 188, 190), (193, 191, 190, 192), (195, 193, 192, 194), (197, 195, 194, 196), (199, 197, 196, 198), (201, 199, 198, 200), (203, 201, 200, 202), (205, 203, 202, 204), (207, 205, 204, 206), (145, 207, 206, 144), (146, 144, 206, 204, 202, 200, 198, 196, 194, 192, 190, 188, 186, 184, 182, 180, 178, 176, 174, 172, 170, 168, 166, 164, 162, 160, 158, 156, 154, 152, 150, 148), (214, 221, 216, 208), (210, 217, 218, 211), (212, 220, 219, 213), (213, 219, 221, 214), (208, 216, 215, 209), (209, 215, 217, 210), (2, 1, 209, 210), (207, 145, 216, 221), (0, 31, 214, 208), (3, 2, 210, 211), (29, 203, 220, 212), (203, 205, 219, 220), (149, 151, 218, 217), (145, 147, 215, 216), (222, 235, 234), (223, 235, 237), (222, 234, 239), (222, 239, 241), (222, 241, 238), (223, 237, 244), (224, 236, 246), (225, 240, 248), (226, 242, 250), (227, 243, 252), (223, 244, 247), (224, 246, 249), (225, 248, 251), (226, 250, 253), (227, 252, 245), (228, 254, 259), (229, 255, 261), (230, 256, 262), (231, 257, 263), (232, 258, 260), (260, 263, 233), (260, 258, 263), (258, 231, 263), (263, 262, 233), (263, 257, 262), (257, 230, 262), (262, 261, 233), (262, 256, 261), (256, 229, 261), (261, 259, 233), (261, 255, 259), (255, 228, 259), (259, 260, 233), (259, 254, 260), (254, 232, 260), (245, 258, 232), (245, 252, 258), (252, 231, 258), (253, 257, 231), (253, 250, 257), (250, 230, 257), (251, 256, 230), (251, 248, 256), (248, 229, 256), (249, 255, 229), (249, 246, 255), (246, 228, 255), (247, 254, 228), (247, 244, 254), (244, 232, 254), (252, 253, 231), (252, 243, 253), (243, 226, 253), (250, 251, 230), (250, 242, 251), (242, 225, 251), (248, 249, 229), (248, 240, 249), (240, 224, 249), (246, 247, 228), (246, 236, 247), (236, 223, 247), (244, 245, 232), (244, 237, 245), (237, 227, 245), (238, 243, 227), (238, 241, 243), (241, 226, 243), (241, 242, 226), (241, 239, 242), (239, 225, 242), (239, 240, 225), (239, 234, 240), (234, 224, 240), (237, 238, 227), (237, 235, 238), (235, 222, 238), (234, 236, 224), (234, 235, 236), (235, 223, 236), (264, 277, 276), (265, 277, 279), (264, 276, 281), (264, 281, 283), (264, 283, 280), (265, 279, 286), (266, 278, 288), (267, 282, 290), (268, 284, 292), (269, 285, 294), (265, 286, 289), (266, 288, 291), (267, 290, 293), (268, 292, 295), (269, 294, 287), (270, 296, 301), (271, 297, 303), (272, 298, 304), (273, 299, 305), (274, 300, 302), (302, 305, 275), (302, 300, 305), (300, 273, 305), (305, 304, 275), (305, 299, 304), (299, 272, 304), (304, 303, 275), (304, 298, 303), (298, 271, 303), (303, 301, 275), (303, 297, 301), (297, 270, 301), (301, 302, 275), (301, 296, 302), (296, 274, 302), (287, 300, 274), (287, 294, 300), (294, 273, 300), (295, 299, 273), (295, 292, 299), (292, 272, 299), (293, 298, 272), (293, 290, 298), (290, 271, 298), (291, 297, 271), (291, 288, 297), (288, 270, 297), (289, 296, 270), (289, 286, 296), (286, 274, 296), (294, 295, 273), (294, 285, 295), (285, 268, 295), (292, 293, 272), (292, 284, 293), (284, 267, 293), (290, 291, 271), (290, 282, 291), (282, 266, 291), (288, 289, 270), (288, 278, 289), (278, 265, 289), (286, 287, 274), (286, 279, 287), (279, 269, 287), (280, 285, 269), (280, 283, 285), (283, 268, 285), (283, 284, 268), (283, 281, 284), (281, 267, 284), (281, 282, 267), (281, 276, 282), (276, 266, 282), (279, 280, 269), (279, 277, 280), (277, 264, 280), (276, 278, 266), (276, 277, 278), (277, 265, 278)])
me_cylinder_001.polygons.foreach_set('use_smooth', [True] * 344)
_uv = me_cylinder_001.uv_layers.new(name='UVMap')
_uv.uv.foreach_set('vector', [0.5606, 0.5319, 0.5361, 0.4828, 0.6156, 0.4985, 0.6719, 0.5279, 0.1855, 0.1347, 0.1888, 0.1184, 0.2049, 0.1369, 0.213, 0.1545, 0.491, 0.1062, 0.491, 0.1917, 0.4523, 0.1917, 0.4523, 0.1062, 0.4523, 0.1062, 0.4523, 0.1917, 0.4136, 0.1917, 0.4136, 0.1062, 0.4136, 0.1062, 0.4136, 0.1917, 0.375, 0.1917, 0.375, 0.1062, 0.375, 0.1062, 0.375, 0.1917, 0.3363, 0.1917, 0.3363, 0.1062, 0.3363, 0.1062, 0.3363, 0.1917, 0.2976, 0.1917, 0.2976, 0.1062, 0.2976, 0.1062, 0.2976, 0.1917, 0.2589, 0.1917, 0.2589, 0.1062, 0.2589, 0.1062, 0.2589, 0.1917, 0.2203, 0.1917, 0.2203, 0.1062, 0.9548, 0.03169, 0.9548, 0.1171, 0.9035, 0.1237, 0.9035, 0.02514, 0.9035, 0.02514, 0.9035, 0.1237, 0.8589, 0.1237, 0.8589, 0.02514, 0.8589, 0.02514, 0.8589, 0.1237, 0.8075, 0.1171, 0.8075, 0.03169, 0.4712, 0.2225, 0.4712, 0.308, 0.4325, 0.308, 0.4325, 0.2225, 0.4325, 0.2225, 0.4325, 0.308, 0.3938, 0.308, 0.3938, 0.2225, 0.3938, 0.2225, 0.3938, 0.308, 0.3551, 0.308, 0.3551, 0.2225, 0.3551, 0.2225, 0.3551, 0.308, 0.3165, 0.308, 0.3165, 0.2225, 0.3165, 0.2225, 0.3165, 0.308, 0.2778, 0.308, 0.2778, 0.2225, 0.2778, 0.2225, 0.2778, 0.308, 0.2391, 0.308, 0.2391, 0.2225, 0.7354, 0.01874, 0.7354, 0.1042, 0.684, 0.1107, 0.684, 0.01219, 0.684, 0.01219, 0.684, 0.1107, 0.6394, 0.1107, 0.6394, 0.01219, 0.6394, 0.01219, 0.6394, 0.1107, 0.5881, 0.1042, 0.5881, 0.01874, 0.5119, 0.2074, 0.5119, 0.122, 0.5506, 0.122, 0.5506, 0.2074, 0.5506, 0.2074, 0.5506, 0.122, 0.5893, 0.122, 0.5893, 0.2074, 0.5893, 0.2074, 0.5893, 0.122, 0.6279, 0.122, 0.6279, 0.2074, 0.6279, 0.2074, 0.6279, 0.122, 0.6666, 0.122, 0.6666, 0.2074, 0.6666, 0.2074, 0.6666, 0.122, 0.7053, 0.122, 0.7053, 0.2074, 0.7053, 0.2074, 0.7053, 0.122, 0.744, 0.122, 0.744, 0.2074, 0.744, 0.2074, 0.744, 0.122, 0.7826, 0.122, 0.7826, 0.2074, 0.17, 0.1638, 0.1792, 0.15, 0.2084, 0.1656, 0.2018, 0.1755, 0.546, 0.02012, 0.546, 0.1056, 0.497, 0.09388, 0.497, 0.03181, 0.1888, 0.1184, 0.1888, 0.1018, 0.1988, 0.1209, 0.2049, 0.1369, 0.5736, 0.6927, 0.5798, 0.6387, 0.6853, 0.6044, 0.6426, 0.6511, 0.1792, 0.15, 0.17, 0.1638, 0.1583, 0.1755, 0.1445, 0.1847, 0.1291, 0.1911, 0.1129, 0.1943, 0.0963, 0.1943, 0.08004, 0.1911, 0.06472, 0.1847, 0.05093, 0.1755, 0.0392, 0.1638, 0.01836, 0.1562, 0.01104, 0.1385, 0.02041, 0.1184, 0.02041, 0.1018, 0.02364, 0.08556, 0.02999, 0.07024, 0.0392, 0.05645, 0.05093, 0.04472, 0.06472, 0.03551, 0.07626, 0.01653, 0.09502, 0.0128, 0.1129, 0.02593, 0.1291, 0.02916, 0.1445, 0.03551, 0.1583, 0.04472, 0.17, 0.05645, 0.1792, 0.07024, 0.1855, 0.08556, 0.1888, 0.1018, 0.1888, 0.1184, 0.1855, 0.1347, 0.7792, 0.9338, 0.7792, 0.9733, 0.7666, 0.9733, 0.7666, 0.9338, 0.5438, 0.8489, 0.5458, 0.8403, 0.5833, 0.8462, 0.5816, 0.8537, 0.5821, 0.8983, 0.5811, 0.8903, 0.5934, 0.887, 0.5949, 0.8955, 0.5811, 0.8903, 0.5821, 0.8983, 0.5414, 0.9003, 0.5406, 0.8911, 0.5438, 0.8489, 0.5816, 0.8537, 0.5811, 0.8903, 0.5406, 0.8911, 0.8186, 0.9733, 0.7792, 0.9733, 0.7792, 0.9338, 0.8186, 0.9338, 0.5949, 0.8955, 0.5934, 0.887, 0.6005, 0.8865, 0.6015, 0.8945, 0.5811, 0.8903, 0.5816, 0.8537, 0.5931, 0.8577, 0.5934, 0.887, 0.8186, 0.9733, 0.8186, 0.9338, 0.8304, 0.9394, 0.8304, 0.9676, 0.5816, 0.8537, 0.5833, 0.8462, 0.5947, 0.8494, 0.5931, 0.8577, 0.8753, 0.9676, 0.8668, 0.9676, 0.8668, 0.9394, 0.8753, 0.9394, 0.5934, 0.887, 0.5931, 0.8577, 0.6003, 0.8585, 0.6005, 0.8865, 0.8668, 0.9394, 0.8668, 0.9676, 0.8522, 0.9676, 0.8522, 0.9394, 0.5931, 0.8577, 0.5947, 0.8494, 0.6015, 0.8504, 0.6003, 0.8585, 0.845, 0.9676, 0.845, 0.9394, 0.8522, 0.9394, 0.8522, 0.9676, 0.6015, 0.8504, 0.5947, 0.8494, 0.5968, 0.8353, 0.6036, 0.8363, 0.8304, 0.9676, 0.8304, 0.9394, 0.845, 0.9394, 0.845, 0.9676, 0.5949, 0.8955, 0.6015, 0.8945, 0.6036, 0.9081, 0.597, 0.9091, 0.5275, 0.8879, 0.5284, 0.8962, 0.5078, 0.8967, 0.5076, 0.8881, 0.5438, 0.8489, 0.5406, 0.8911, 0.5275, 0.8879, 0.5313, 0.8502, 0.5458, 0.8403, 0.5438, 0.8489, 0.5313, 0.8502, 0.5333, 0.8424, 0.5406, 0.8911, 0.5414, 0.9003, 0.5284, 0.8962, 0.5275, 0.8879, 0.5076, 0.8881, 0.4989, 0.8875, 0.502, 0.8468, 0.5108, 0.8474, 0.7666, 0.9338, 0.7666, 0.9733, 0.7461, 0.9733, 0.7461, 0.9338, 0.5313, 0.8502, 0.5275, 0.8879, 0.5076, 0.8881, 0.5108, 0.8474, 0.5333, 0.8424, 0.5313, 0.8502, 0.5108, 0.8474, 0.5123, 0.8384, 0.6684, 0.849, 0.6684, 0.8885, 0.6558, 0.8885, 0.6558, 0.849, 0.9051, 0.7691, 0.907, 0.7605, 0.9445, 0.7664, 0.9428, 0.7738, 0.9433, 0.8184, 0.9423, 0.8105, 0.9546, 0.8071, 0.9561, 0.8157, 0.9423, 0.8105, 0.9433, 0.8184, 0.9027, 0.8204, 0.9018, 0.8113, 0.9051, 0.7691, 0.9428, 0.7738, 0.9423, 0.8105, 0.9018, 0.8113, 0.7079, 0.8885, 0.6684, 0.8885, 0.6684, 0.849, 0.7079, 0.849, 0.9561, 0.8157, 0.9546, 0.8071, 0.9617, 0.8066, 0.9628, 0.8146, 0.9423, 0.8105, 0.9428, 0.7738, 0.9543, 0.7778, 0.9546, 0.8071, 0.7079, 0.8885, 0.7079, 0.849, 0.7196, 0.8546, 0.7196, 0.8829, 0.9428, 0.7738, 0.9445, 0.7664, 0.9559, 0.7695, 0.9543, 0.7778, 0.7646, 0.8829, 0.7561, 0.8829, 0.7561, 0.8546, 0.7646, 0.8546, 0.9546, 0.8071, 0.9543, 0.7778, 0.9616, 0.7786, 0.9617, 0.8066, 0.7561, 0.8546, 0.7561, 0.8829, 0.7414, 0.8829, 0.7414, 0.8546, 0.9543, 0.7778, 0.9559, 0.7695, 0.9628, 0.7705, 0.9616, 0.7786, 0.7343, 0.8829, 0.7343, 0.8546, 0.7414, 0.8546, 0.7414, 0.8829, 0.9628, 0.7705, 0.9559, 0.7695, 0.958, 0.7555, 0.9648, 0.7565, 0.7196, 0.8829, 0.7196, 0.8546, 0.7343, 0.8546, 0.7343, 0.8829, 0.9561, 0.8157, 0.9628, 0.8146, 0.9648, 0.8282, 0.9582, 0.8292, 0.8887, 0.808, 0.8896, 0.8163, 0.869, 0.8168, 0.8688, 0.8083, 0.9051, 0.7691, 0.9018, 0.8113, 0.8887, 0.808, 0.8925, 0.7703, 0.907, 0.7605, 0.9051, 0.7691, 0.8925, 0.7703, 0.8945, 0.7625, 0.9018, 0.8113, 0.9027, 0.8204, 0.8896, 0.8163, 0.8887, 0.808, 0.8688, 0.8083, 0.8601, 0.8076, 0.8633, 0.7669, 0.872, 0.7676, 0.6558, 0.849, 0.6558, 0.8885, 0.6354, 0.8885, 0.6354, 0.849, 0.8925, 0.7703, 0.8887, 0.808, 0.8688, 0.8083, 0.872, 0.7676, 0.8945, 0.7625, 0.8925, 0.7703, 0.872, 0.7676, 0.8735, 0.7585, 0.5657, 0.9733, 0.5657, 0.9338, 0.5783, 0.9338, 0.5783, 0.9733, 0.9661, 0.8973, 0.9748, 0.8993, 0.9689, 0.9368, 0.9614, 0.9351, 0.9167, 0.9356, 0.9247, 0.9346, 0.928, 0.9469, 0.9195, 0.9484, 0.9247, 0.9346, 0.9167, 0.9356, 0.9147, 0.8949, 0.9238, 0.894, 0.9661, 0.8973, 0.9614, 0.9351, 0.9247, 0.9346, 0.9238, 0.894, 0.5263, 0.9338, 0.5657, 0.9338, 0.5657, 0.9733, 0.5263, 0.9733, 0.9195, 0.9484, 0.928, 0.9469, 0.9285, 0.954, 0.9205, 0.9551, 0.9247, 0.9346, 0.9614, 0.9351, 0.9574, 0.9466, 0.928, 0.9469, 0.5263, 0.9338, 0.5263, 0.9733, 0.5145, 0.9676, 0.5145, 0.9394, 0.9614, 0.9351, 0.9689, 0.9368, 0.9657, 0.9482, 0.9574, 0.9466, 0.4696, 0.9394, 0.478, 0.9394, 0.478, 0.9676, 0.4696, 0.9676, 0.928, 0.9469, 0.9574, 0.9466, 0.9566, 0.9539, 0.9285, 0.954, 0.478, 0.9676, 0.478, 0.9394, 0.4927, 0.9394, 0.4927, 0.9676, 0.9574, 0.9466, 0.9657, 0.9482, 0.9647, 0.9551, 0.9566, 0.9539, 0.4999, 0.9394, 0.4999, 0.9676, 0.4927, 0.9676, 0.4927, 0.9394, 0.9647, 0.9551, 0.9657, 0.9482, 0.9798, 0.9503, 0.9788, 0.9572, 0.5145, 0.9394, 0.5145, 0.9676, 0.4999, 0.9676, 0.4999, 0.9394, 0.9195, 0.9484, 0.9205, 0.9551, 0.9069, 0.9572, 0.9058, 0.9505, 0.9271, 0.8809, 0.9188, 0.8818, 0.9183, 0.8611, 0.9269, 0.8609, 0.9661, 0.8973, 0.9238, 0.894, 0.9271, 0.8809, 0.9649, 0.8847, 0.9748, 0.8993, 0.9661, 0.8973, 0.9649, 0.8847, 0.9727, 0.8867, 0.9238, 0.894, 0.9147, 0.8949, 0.9188, 0.8818, 0.9271, 0.8809, 0.6072, 0.9733, 0.5988, 0.9733, 0.5988, 0.9338, 0.6072, 0.9338, 0.5783, 0.9733, 0.5783, 0.9338, 0.5988, 0.9338, 0.5988, 0.9733, 0.9649, 0.8847, 0.9271, 0.8809, 0.9269, 0.8609, 0.9676, 0.8641, 0.9727, 0.8867, 0.9649, 0.8847, 0.9676, 0.8641, 0.9767, 0.8657, 0.704, 0.9733, 0.704, 0.9338, 0.7166, 0.9338, 0.7166, 0.9733, 0.8432, 0.8875, 0.8412, 0.8961, 0.8037, 0.8902, 0.8054, 0.8827, 0.8048, 0.838, 0.8059, 0.846, 0.7936, 0.8494, 0.792, 0.8408, 0.8059, 0.846, 0.8048, 0.838, 0.8456, 0.8361, 0.8465, 0.8452, 0.8432, 0.8875, 0.8054, 0.8827, 0.8059, 0.846, 0.8465, 0.8452, 0.6645, 0.9338, 0.704, 0.9338, 0.704, 0.9733, 0.6645, 0.9733, 0.792, 0.8408, 0.7936, 0.8494, 0.7865, 0.8499, 0.7854, 0.8419, 0.8059, 0.846, 0.8054, 0.8827, 0.7938, 0.8788, 0.7936, 0.8494, 0.6645, 0.9338, 0.6645, 0.9733, 0.6528, 0.9676, 0.6528, 0.9394, 0.8054, 0.8827, 0.8037, 0.8902, 0.7922, 0.8871, 0.7938, 0.8788, 0.6079, 0.9394, 0.6163, 0.9394, 0.6163, 0.9676, 0.6079, 0.9676, 0.7936, 0.8494, 0.7938, 0.8788, 0.7866, 0.878, 0.7865, 0.8499, 0.6163, 0.9676, 0.6163, 0.9394, 0.631, 0.9394, 0.631, 0.9676, 0.7938, 0.8788, 0.7922, 0.8871, 0.7854, 0.8861, 0.7866, 0.878, 0.6381, 0.9394, 0.6381, 0.9676, 0.631, 0.9676, 0.631, 0.9394, 0.7854, 0.8861, 0.7922, 0.8871, 0.7902, 0.9012, 0.7833, 0.9002, 0.6528, 0.9394, 0.6528, 0.9676, 0.6381, 0.9676, 0.6381, 0.9394, 0.792, 0.8408, 0.7854, 0.8419, 0.7833, 0.8282, 0.7899, 0.8272, 0.8596, 0.8485, 0.8587, 0.8401, 0.8794, 0.8397, 0.8795, 0.8482, 0.8432, 0.8875, 0.8465, 0.8452, 0.8596, 0.8485, 0.8558, 0.8863, 0.8412, 0.8961, 0.8432, 0.8875, 0.8558, 0.8863, 0.8538, 0.8941, 0.8465, 0.8452, 0.8456, 0.8361, 0.8587, 0.8401, 0.8596, 0.8485, 0.7455, 0.9733, 0.737, 0.9733, 0.737, 0.9338, 0.7455, 0.9338, 0.7166, 0.9733, 0.7166, 0.9338, 0.737, 0.9338, 0.737, 0.9733, 0.8558, 0.8863, 0.8596, 0.8485, 0.8795, 0.8482, 0.8764, 0.889, 0.8538, 0.8941, 0.8558, 0.8863, 0.8764, 0.889, 0.8748, 0.8981, 0.5606, 0.5319, 0.5751, 0.5846, 0.5495, 0.5895, 0.5362, 0.5414, 0.5361, 0.4828, 0.5606, 0.5319, 0.5362, 0.5414, 0.5139, 0.4967, 0.5022, 0.4394, 0.5361, 0.4828, 0.5139, 0.4967, 0.4833, 0.4573, 0.4614, 0.4036, 0.5022, 0.4394, 0.4833, 0.4573, 0.4462, 0.4246, 0.4141, 0.3759, 0.4614, 0.4036, 0.4462, 0.4246, 0.4032, 0.4, 0.3621, 0.3585, 0.4141, 0.3759, 0.4032, 0.4, 0.3563, 0.384, 0.3078, 0.3516, 0.3621, 0.3585, 0.3563, 0.384, 0.3072, 0.3777, 0.2535, 0.3554, 0.3078, 0.3516, 0.3072, 0.3777, 0.2579, 0.381, 0.2011, 0.3699, 0.2535, 0.3554, 0.2579, 0.381, 0.2105, 0.3939, 0.1533, 0.3942, 0.2011, 0.3699, 0.2105, 0.3939, 0.1667, 0.4157, 0.0842, 0.4029, 0.1533, 0.3942, 0.1667, 0.4157, 0.1275, 0.4459, 0.04516, 0.4483, 0.0842, 0.4029, 0.1275, 0.4459, 0.09416, 0.4845, 0.04613, 0.518, 0.04516, 0.4483, 0.09416, 0.4845, 0.06982, 0.5281, 0.02928, 0.5694, 0.04613, 0.518, 0.06982, 0.5281, 0.05469, 0.575, 0.02249, 0.6235, 0.02928, 0.5694, 0.05469, 0.575, 0.04864, 0.6241, 0.02632, 0.6781, 0.02249, 0.6235, 0.04864, 0.6241, 0.0521, 0.6737, 0.04067, 0.7308, 0.02632, 0.6781, 0.0521, 0.6737, 0.06502, 0.7215, 0.06471, 0.7794, 0.04067, 0.7308, 0.06502, 0.7215, 0.08668, 0.766, 0.09705, 0.8225, 0.06471, 0.7794, 0.08668, 0.766, 0.1164, 0.8054, 0.1183, 0.8905, 0.09705, 0.8225, 0.1164, 0.8054, 0.1529, 0.8397, 0.1717, 0.921, 0.1183, 0.8905, 0.1529, 0.8397, 0.1977, 0.8644, 0.242, 0.9043, 0.1717, 0.921, 0.1977, 0.8644, 0.247, 0.8784, 0.2963, 0.9103, 0.242, 0.9043, 0.247, 0.8784, 0.2967, 0.884, 0.3508, 0.9059, 0.2963, 0.9103, 0.2967, 0.884, 0.3462, 0.8802, 0.4034, 0.8912, 0.3508, 0.9059, 0.3462, 0.8802, 0.3938, 0.8669, 0.4519, 0.8665, 0.4034, 0.8912, 0.3938, 0.8669, 0.4379, 0.8446, 0.4945, 0.833, 0.4519, 0.8665, 0.4379, 0.8446, 0.4766, 0.8143, 0.5302, 0.7919, 0.4945, 0.833, 0.4766, 0.8143, 0.5087, 0.7768, 0.5567, 0.7443, 0.5302, 0.7919, 0.5087, 0.7768, 0.5329, 0.7339, 0.5736, 0.6927, 0.5567, 0.7443, 0.5329, 0.7339, 0.5481, 0.6871, 0.5798, 0.6387, 0.5736, 0.6927, 0.5481, 0.6871, 0.5539, 0.6383, 0.5751, 0.5846, 0.5798, 0.6387, 0.5539, 0.6383, 0.5495, 0.5895, 0.4713, 0.8092, 0.4334, 0.839, 0.3905, 0.8608, 0.3441, 0.8738, 0.2961, 0.8776, 0.2483, 0.8719, 0.2025, 0.8569, 0.1605, 0.8334, 0.1239, 0.802, 0.09408, 0.7642, 0.07225, 0.7212, 0.05922, 0.6749, 0.05549, 0.6268, 0.0612, 0.579, 0.07613, 0.5332, 0.0997, 0.4912, 0.131, 0.4546, 0.1689, 0.4248, 0.2118, 0.403, 0.2582, 0.39, 0.3062, 0.3862, 0.354, 0.392, 0.3998, 0.4069, 0.4418, 0.4305, 0.4784, 0.4618, 0.5082, 0.4996, 0.53, 0.5426, 0.5431, 0.5889, 0.5468, 0.637, 0.5411, 0.6848, 0.5262, 0.7306, 0.5026, 0.7726, 0.3551, 0.09388, 0.3551, 0.03181, 0.3831, 0.03181, 0.3831, 0.09388, 0.4568, 0.09388, 0.4568, 0.03181, 0.497, 0.03181, 0.497, 0.09388, 0.2693, 0.09388, 0.2693, 0.03181, 0.3095, 0.03181, 0.3095, 0.09388, 0.3095, 0.09388, 0.3095, 0.03181, 0.3551, 0.03181, 0.3551, 0.09388, 0.3831, 0.09388, 0.3831, 0.03181, 0.4112, 0.03181, 0.4112, 0.09388, 0.4112, 0.09388, 0.4112, 0.03181, 0.4568, 0.03181, 0.4568, 0.09388, 0.1583, 0.1755, 0.17, 0.1638, 0.2018, 0.1755, 0.1826, 0.1786, 0.5798, 0.6387, 0.5751, 0.5846, 0.6822, 0.5655, 0.6853, 0.6044, 0.1792, 0.15, 0.1855, 0.1347, 0.213, 0.1545, 0.2084, 0.1656, 0.1445, 0.1847, 0.1583, 0.1755, 0.1826, 0.1786, 0.1659, 0.1825, 0.2203, 0.1056, 0.2203, 0.02012, 0.2693, 0.03181, 0.2693, 0.09388, 0.5567, 0.7443, 0.5736, 0.6927, 0.6426, 0.6511, 0.6073, 0.6949, 0.5361, 0.4828, 0.5022, 0.4394, 0.5673, 0.469, 0.6156, 0.4985, 0.5751, 0.5846, 0.5606, 0.5319, 0.6719, 0.5279, 0.6822, 0.5655, 0.7944, 0.3767, 0.7928, 0.4037, 0.7549, 0.3758, 0.8084, 0.4421, 0.7928, 0.4037, 0.8239, 0.4064, 0.7944, 0.3767, 0.7549, 0.3758, 0.7925, 0.353, 0.7944, 0.3767, 0.7925, 0.353, 0.811, 0.3664, 0.7944, 0.3767, 0.811, 0.3664, 0.813, 0.3853, 0.8084, 0.4421, 0.8239, 0.4064, 0.86, 0.4324, 0.7157, 0.4066, 0.7571, 0.4343, 0.7021, 0.4545, 0.804, 0.3309, 0.7658, 0.3181, 0.8128, 0.3011, 0.8243, 0.3607, 0.8155, 0.3487, 0.8329, 0.3502, 0.8293, 0.387, 0.8256, 0.3736, 0.8393, 0.3777, 0.9008, 0.4646, 0.86, 0.4324, 0.9097, 0.4206, 0.7157, 0.4066, 0.7021, 0.4545, 0.6659, 0.4085, 0.804, 0.3309, 0.8128, 0.3011, 0.8278, 0.3305, 0.8243, 0.3607, 0.8329, 0.3502, 0.836, 0.3644, 0.8293, 0.387, 0.8393, 0.3777, 0.8441, 0.3941, 0.9103, 0.3868, 0.8848, 0.3955, 0.891, 0.3703, 0.9147, 0.3142, 0.9189, 0.3567, 0.8877, 0.3435, 0.8457, 0.34, 0.863, 0.3053, 0.8627, 0.347, 0.8471, 0.3684, 0.8472, 0.3559, 0.8593, 0.3648, 0.8627, 0.3935, 0.8539, 0.3792, 0.8708, 0.3772, 0.8708, 0.3772, 0.8593, 0.3648, 0.874, 0.3608, 0.8708, 0.3772, 0.8539, 0.3792, 0.8593, 0.3648, 0.8539, 0.3792, 0.8471, 0.3684, 0.8593, 0.3648, 0.8593, 0.3648, 0.8627, 0.347, 0.874, 0.3608, 0.8593, 0.3648, 0.8472, 0.3559, 0.8627, 0.347, 0.8472, 0.3559, 0.8457, 0.34, 0.8627, 0.347, 0.8627, 0.347, 0.8877, 0.3435, 0.874, 0.3608, 0.8627, 0.347, 0.863, 0.3053, 0.8877, 0.3435, 0.863, 0.3053, 0.9147, 0.3142, 0.8877, 0.3435, 0.8877, 0.3435, 0.891, 0.3703, 0.874, 0.3608, 0.8877, 0.3435, 0.9189, 0.3567, 0.891, 0.3703, 0.9189, 0.3567, 0.9103, 0.3868, 0.891, 0.3703, 0.891, 0.3703, 0.8708, 0.3772, 0.874, 0.3608, 0.891, 0.3703, 0.8848, 0.3955, 0.8708, 0.3772, 0.8848, 0.3955, 0.8627, 0.3935, 0.8708, 0.3772, 0.8441, 0.3941, 0.8539, 0.3792, 0.8627, 0.3935, 0.8441, 0.3941, 0.8393, 0.3777, 0.8539, 0.3792, 0.8393, 0.3777, 0.8471, 0.3684, 0.8539, 0.3792, 0.836, 0.3644, 0.8472, 0.3559, 0.8471, 0.3684, 0.836, 0.3644, 0.8329, 0.3502, 0.8472, 0.3559, 0.8329, 0.3502, 0.8457, 0.34, 0.8472, 0.3559, 0.8278, 0.3305, 0.863, 0.3053, 0.8457, 0.34, 0.8278, 0.3305, 0.8128, 0.3011, 0.863, 0.3053, 0.8128, 0.3011, 0.8338, 0.2621, 0.863, 0.3053, 0.962, 0.3348, 0.9189, 0.3567, 0.9147, 0.3142, 0.962, 0.3348, 0.9517, 0.3922, 0.9189, 0.3567, 0.9517, 0.3922, 0.9103, 0.3868, 0.9189, 0.3567, 0.9097, 0.4206, 0.8848, 0.3955, 0.9103, 0.3868, 0.9097, 0.4206, 0.86, 0.4324, 0.8848, 0.3955, 0.86, 0.4324, 0.8627, 0.3935, 0.8848, 0.3955, 0.8393, 0.3777, 0.836, 0.3644, 0.8471, 0.3684, 0.8393, 0.3777, 0.8256, 0.3736, 0.836, 0.3644, 0.8256, 0.3736, 0.8243, 0.3607, 0.836, 0.3644, 0.8329, 0.3502, 0.8278, 0.3305, 0.8457, 0.34, 0.8329, 0.3502, 0.8155, 0.3487, 0.8278, 0.3305, 0.8155, 0.3487, 0.804, 0.3309, 0.8278, 0.3305, 0.8128, 0.3011, 0.7818, 0.2617, 0.8338, 0.2621, 0.8128, 0.3011, 0.7658, 0.3181, 0.7818, 0.2617, 0.6986, 0.3598, 0.7157, 0.4066, 0.6659, 0.4085, 0.9517, 0.3922, 0.9097, 0.4206, 0.9103, 0.3868, 0.9517, 0.3922, 0.9507, 0.4506, 0.9097, 0.4206, 0.9507, 0.4506, 0.9008, 0.4646, 0.9097, 0.4206, 0.86, 0.4324, 0.8441, 0.3941, 0.8627, 0.3935, 0.86, 0.4324, 0.8239, 0.4064, 0.8441, 0.3941, 0.8239, 0.4064, 0.8293, 0.387, 0.8441, 0.3941, 0.813, 0.3853, 0.8256, 0.3736, 0.8293, 0.387, 0.813, 0.3853, 0.811, 0.3664, 0.8256, 0.3736, 0.811, 0.3664, 0.8243, 0.3607, 0.8256, 0.3736, 0.811, 0.3664, 0.8155, 0.3487, 0.8243, 0.3607, 0.811, 0.3664, 0.7925, 0.353, 0.8155, 0.3487, 0.7925, 0.353, 0.804, 0.3309, 0.8155, 0.3487, 0.7925, 0.353, 0.7658, 0.3181, 0.804, 0.3309, 0.7925, 0.353, 0.7549, 0.3758, 0.7658, 0.3181, 0.7549, 0.3758, 0.7157, 0.4066, 0.6986, 0.3598, 0.8239, 0.4064, 0.813, 0.3853, 0.8293, 0.387, 0.8239, 0.4064, 0.7928, 0.4037, 0.813, 0.3853, 0.7928, 0.4037, 0.7944, 0.3767, 0.813, 0.3853, 0.7549, 0.3758, 0.7571, 0.4343, 0.7157, 0.4066, 0.7549, 0.3758, 0.7928, 0.4037, 0.7571, 0.4343, 0.7928, 0.4037, 0.8084, 0.4421, 0.7571, 0.4343, 0.8287, 0.6082, 0.835, 0.6368, 0.7927, 0.6189, 0.8492, 0.6748, 0.835, 0.6368, 0.8809, 0.6395, 0.8287, 0.6082, 0.7927, 0.6189, 0.8177, 0.5871, 0.8287, 0.6082, 0.8177, 0.5871, 0.8403, 0.5905, 0.8287, 0.6082, 0.8403, 0.5905, 0.8527, 0.6101, 0.9825, 0.5527, 0.9668, 0.5976, 0.9416, 0.558, 0.7631, 0.6559, 0.8057, 0.6672, 0.7705, 0.7027, 0.8163, 0.564, 0.7895, 0.5733, 0.8026, 0.5295, 0.849, 0.5771, 0.8344, 0.5723, 0.8487, 0.5632, 0.8755, 0.602, 0.8595, 0.5885, 0.8775, 0.5802, 0.9825, 0.5527, 0.9416, 0.558, 0.9558, 0.5136, 0.7537, 0.5919, 0.7114, 0.5704, 0.7561, 0.5479, 0.8163, 0.564, 0.8026, 0.5295, 0.8338, 0.5524, 0.849, 0.5771, 0.8487, 0.5632, 0.8617, 0.5716, 0.8755, 0.602, 0.8775, 0.5802, 0.9131, 0.5954, 0.9162, 0.5024, 0.918, 0.5325, 0.8928, 0.5191, 0.8369, 0.496, 0.8818, 0.4798, 0.866, 0.5177, 0.8504, 0.5489, 0.8432, 0.5312, 0.8631, 0.5401, 0.8736, 0.5644, 0.8624, 0.5565, 0.877, 0.5504, 0.9111, 0.5575, 0.8901, 0.5641, 0.8945, 0.5432, 0.8945, 0.5432, 0.877, 0.5504, 0.8787, 0.5344, 0.8945, 0.5432, 0.8901, 0.5641, 0.877, 0.5504, 0.8901, 0.5641, 0.8736, 0.5644, 0.877, 0.5504, 0.877, 0.5504, 0.8631, 0.5401, 0.8787, 0.5344, 0.877, 0.5504, 0.8624, 0.5565, 0.8631, 0.5401, 0.8624, 0.5565, 0.8504, 0.5489, 0.8631, 0.5401, 0.8631, 0.5401, 0.866, 0.5177, 0.8787, 0.5344, 0.8631, 0.5401, 0.8432, 0.5312, 0.866, 0.5177, 0.8432, 0.5312, 0.8369, 0.496, 0.866, 0.5177, 0.866, 0.5177, 0.8928, 0.5191, 0.8787, 0.5344, 0.866, 0.5177, 0.8818, 0.4798, 0.8928, 0.5191, 0.8818, 0.4798, 0.9162, 0.5024, 0.8928, 0.5191, 0.8928, 0.5191, 0.8945, 0.5432, 0.8787, 0.5344, 0.8928, 0.5191, 0.918, 0.5325, 0.8945, 0.5432, 0.918, 0.5325, 0.9111, 0.5575, 0.8945, 0.5432, 0.9131, 0.5954, 0.8901, 0.5641, 0.9111, 0.5575, 0.9131, 0.5954, 0.8775, 0.5802, 0.8901, 0.5641, 0.8775, 0.5802, 0.8736, 0.5644, 0.8901, 0.5641, 0.8617, 0.5716, 0.8624, 0.5565, 0.8736, 0.5644, 0.8617, 0.5716, 0.8487, 0.5632, 0.8624, 0.5565, 0.8487, 0.5632, 0.8504, 0.5489, 0.8624, 0.5565, 0.8338, 0.5524, 0.8432, 0.5312, 0.8504, 0.5489, 0.8338, 0.5524, 0.8026, 0.5295, 0.8432, 0.5312, 0.8026, 0.5295, 0.8369, 0.496, 0.8432, 0.5312, 0.7561, 0.5479, 0.7167, 0.517, 0.7624, 0.5042, 0.7561, 0.5479, 0.7114, 0.5704, 0.7167, 0.517, 0.9333, 0.465, 0.9162, 0.5024, 0.8818, 0.4798, 0.9558, 0.5136, 0.918, 0.5325, 0.9162, 0.5024, 0.9558, 0.5136, 0.9416, 0.558, 0.918, 0.5325, 0.9416, 0.558, 0.9111, 0.5575, 0.918, 0.5325, 0.8775, 0.5802, 0.8617, 0.5716, 0.8736, 0.5644, 0.8775, 0.5802, 0.8595, 0.5885, 0.8617, 0.5716, 0.8595, 0.5885, 0.849, 0.5771, 0.8617, 0.5716, 0.8487, 0.5632, 0.8338, 0.5524, 0.8504, 0.5489, 0.8487, 0.5632, 0.8344, 0.5723, 0.8338, 0.5524, 0.8344, 0.5723, 0.8163, 0.564, 0.8338, 0.5524, 0.8026, 0.5295, 0.7561, 0.5479, 0.7624, 0.5042, 0.8026, 0.5295, 0.7895, 0.5733, 0.7561, 0.5479, 0.7895, 0.5733, 0.7537, 0.5919, 0.7561, 0.5479, 0.9333, 0.465, 0.9558, 0.5136, 0.9162, 0.5024, 0.7705, 0.7027, 0.8057, 0.6672, 0.8228, 0.7142, 0.8057, 0.6672, 0.8492, 0.6748, 0.8228, 0.7142, 0.9416, 0.558, 0.9131, 0.5954, 0.9111, 0.5575, 0.9416, 0.558, 0.9668, 0.5976, 0.9131, 0.5954, 0.8809, 0.6395, 0.8755, 0.602, 0.9131, 0.5954, 0.8527, 0.6101, 0.8595, 0.5885, 0.8755, 0.602, 0.8527, 0.6101, 0.8403, 0.5905, 0.8595, 0.5885, 0.8403, 0.5905, 0.849, 0.5771, 0.8595, 0.5885, 0.8403, 0.5905, 0.8344, 0.5723, 0.849, 0.5771, 0.8403, 0.5905, 0.8177, 0.5871, 0.8344, 0.5723, 0.8177, 0.5871, 0.8163, 0.564, 0.8344, 0.5723, 0.8177, 0.5871, 0.7895, 0.5733, 0.8163, 0.564, 0.8177, 0.5871, 0.7927, 0.6189, 0.7895, 0.5733, 0.7927, 0.6189, 0.7537, 0.5919, 0.7895, 0.5733, 0.8809, 0.6395, 0.8527, 0.6101, 0.8755, 0.602, 0.8809, 0.6395, 0.835, 0.6368, 0.8527, 0.6101, 0.835, 0.6368, 0.8287, 0.6082, 0.8527, 0.6101, 0.7927, 0.6189, 0.8057, 0.6672, 0.7631, 0.6559, 0.7927, 0.6189, 0.835, 0.6368, 0.8057, 0.6672, 0.835, 0.6368, 0.8492, 0.6748, 0.8057, 0.6672])
me_cylinder_001.materials.append(mat_mtl_robot)
me_cylinder_001.use_remesh_preserve_volume = False
me_cylinder_001.use_remesh_preserve_attributes = False
me_cylinder_001.use_mirror_vertex_groups = False
me_cylinder_001.update()
me_grid_002 = bpy.data.meshes.new('Grid.002')
me_grid_002.from_pydata([(-33.33, -33.33, 0.0), (-11.11, -33.33, 0.0), (11.11, -33.33, 0.0), (33.33, -33.33, 0.0), (-33.33, -11.11, 0.0), (33.33, -11.11, 0.0), (-33.33, 11.11, 0.0), (33.33, 11.11, 0.0), (-33.33, 33.33, 0.0), (33.33, 33.33, 0.0), (-33.33, 36.55, 0.0), (33.33, 36.55, 0.0), (-33.33, 65.04, 0.0), (-11.11, 65.04, 0.0), (11.11, 65.04, 0.0), (33.33, 65.04, 0.0), (-33.33, -33.33, 3.99), (-11.11, -33.33, 3.99), (11.11, -33.33, 3.99), (33.33, -33.33, 3.99), (-33.33, -11.11, 3.99), (33.33, -11.11, 3.99), (-33.33, 11.11, 3.99), (33.33, 11.11, 3.99), (-33.33, 33.33, 21.73), (33.33, 33.33, 21.73), (-33.33, 36.55, 21.73), (33.33, 36.55, 21.73), (-33.33, 65.04, 21.73), (-11.11, 65.04, 21.73), (11.11, 65.04, 21.73), (33.33, 65.04, 21.73), (33.33, 53.23, 0.0), (33.33, 62.73, 0.0), (33.33, 53.23, 21.73), (33.33, 62.73, 21.73), (33.33, 62.73, 18.93), (33.33, 50.18, 21.73), (33.33, 53.23, 19.09), (-33.33, 47.9, 0.0), (-33.33, 38.4, 0.0), (-33.33, 47.9, 21.73), (-33.33, 38.4, 21.73), (-33.33, 50.18, 21.73), (-33.33, 47.9, 17.56), (-33.33, 38.4, 17.84), (-33.33, 44.61, 21.73), (-33.33, 41.45, 21.73), (-33.33, 41.45, 19.19), (-33.33, 44.61, 19.1), (-34.75, -34.75, 0.0), (-11.11, -35.33, 0.0), (11.11, -35.33, 0.0), (34.75, -34.75, 0.0), (-35.33, -11.11, 0.0), (35.33, -11.11, 0.0), (-35.33, 11.11, 0.0), (35.33, 11.11, 0.0), (-35.33, 33.33, 0.0), (35.33, 33.33, 0.0), (-35.33, 36.55, 0.0), (35.33, 36.55, 0.0), (-34.75, 66.46, 0.0), (-11.11, 67.04, 0.0), (11.11, 67.04, 0.0), (34.75, 66.46, 0.0), (-34.75, -34.75, 3.99), (-11.11, -35.33, 3.99), (11.11, -35.33, 3.99), (34.75, -34.75, 3.99), (-35.33, -11.11, 3.99), (35.33, -11.11, 3.99), (-35.33, 11.11, 3.99), (35.33, 11.11, 3.99), (-35.33, 33.33, 21.73), (35.33, 33.33, 21.73), (-35.33, 36.55, 21.73), (35.33, 36.55, 21.73), (-34.75, 66.46, 21.73), (-11.11, 67.04, 21.73), (11.11, 67.04, 21.73), (34.75, 66.46, 21.73), (35.33, 53.23, 0.0), (35.33, 62.73, 0.0), (35.33, 53.23, 21.73), (35.33, 62.73, 21.73), (35.33, 62.73, 18.93), (35.33, 50.18, 21.73), (35.33, 53.23, 19.09), (-35.33, 47.9, 0.0), (-35.33, 38.4, 0.0), (-35.33, 47.9, 21.73), (-35.33, 38.4, 21.73), (-35.33, 50.18, 21.73), (-35.33, 47.9, 17.56), (-35.33, 38.4, 17.84), (-35.33, 44.61, 21.73), (-35.33, 41.45, 21.73), (-35.33, 41.45, 19.19), (-35.33, 44.61, 19.1)], [], [(32, 11, 27, 37, 38), (11, 9, 25, 27), (9, 7, 23, 25), (39, 12, 28, 43, 44), (1, 0, 16, 17), (7, 5, 21, 23), (8, 10, 26, 24), (5, 3, 19, 21), (2, 1, 17, 18), (12, 13, 29, 28), (3, 2, 18, 19), (6, 8, 24, 22), (13, 14, 30, 29), (4, 6, 22, 20), (0, 4, 20, 16), (14, 15, 31, 30), (15, 33, 36, 31), (10, 40, 45, 26), (45, 48, 47, 42), (36, 38, 34, 35), (38, 37, 34), (31, 36, 35), (26, 45, 42), (49, 44, 41, 46), (44, 43, 41), (48, 49, 46, 47), (82, 88, 87, 77, 61), (61, 77, 75, 59), (59, 75, 73, 57), (89, 94, 93, 78, 62), (51, 67, 66, 50), (57, 73, 71, 55), (58, 74, 76, 60), (55, 71, 69, 53), (52, 68, 67, 51), (62, 78, 79, 63), (53, 69, 68, 52), (56, 72, 74, 58), (63, 79, 80, 64), (54, 70, 72, 56), (50, 66, 70, 54), (64, 80, 81, 65), (65, 81, 86, 83), (60, 76, 95, 90), (95, 92, 97, 98), (86, 85, 84, 88), (88, 84, 87), (81, 85, 86), (76, 92, 95), (99, 96, 91, 94), (94, 91, 93), (98, 97, 96, 99), (0, 1, 51, 50), (1, 2, 52, 51), (2, 3, 53, 52), (4, 0, 50, 54), (3, 5, 55, 53), (6, 4, 54, 56), (5, 7, 57, 55), (8, 6, 56, 58), (7, 9, 59, 57), (9, 11, 61, 59), (10, 8, 58, 60), (13, 12, 62, 63), (14, 13, 63, 64), (15, 14, 64, 65), (33, 15, 65, 83), (40, 10, 60, 90), (17, 16, 66, 67), (18, 17, 67, 68), (19, 18, 68, 69), (16, 20, 70, 66), (21, 19, 69, 71), (20, 22, 72, 70), (23, 21, 71, 73), (22, 24, 74, 72), (25, 23, 73, 75), (27, 25, 75, 77), (24, 26, 76, 74), (28, 29, 79, 78), (29, 30, 80, 79), (30, 31, 81, 80), (31, 35, 85, 81), (26, 42, 92, 76), (11, 32, 82, 61), (12, 39, 89, 62), (34, 37, 87, 84), (35, 34, 84, 85), (36, 33, 83, 86), (37, 27, 77, 87), (32, 38, 88, 82), (38, 36, 86, 88), (46, 41, 91, 96), (41, 43, 93, 91), (42, 47, 97, 92), (43, 28, 78, 93), (39, 44, 94, 89), (45, 40, 90, 95), (44, 49, 99, 94), (47, 46, 96, 97), (48, 45, 95, 98), (49, 48, 98, 99)])
_uv = me_grid_002.uv_layers.new(name='UVMap')
_uv.uv.foreach_set('vector', [0.6158, 0.3189, 0.4991, 0.3189, 0.4991, 0.1669, 0.5945, 0.1669, 0.6158, 0.1854, 0.4991, 0.3189, 0.4766, 0.3189, 0.4766, 0.1669, 0.4991, 0.1669, 0.4766, 0.3189, 0.3211, 0.3189, 0.3211, 0.1669, 0.4766, 0.1669, 0.6168, 0.1809, 0.7368, 0.1771, 0.7415, 0.329, 0.6376, 0.3323, 0.6207, 0.3037, 0.678, 0.6525, 0.5225, 0.6525, 0.5225, 0.5004, 0.678, 0.5004, 0.3211, 0.3189, 0.1657, 0.3189, 0.1657, 0.1669, 0.3211, 0.1669, 0.4766, 0.5144, 0.4991, 0.5144, 0.4991, 0.6665, 0.4766, 0.6665, 0.1657, 0.3189, 0.01019, 0.3189, 0.01019, 0.1669, 0.1657, 0.1669, 0.8334, 0.6525, 0.678, 0.6525, 0.678, 0.5004, 0.8334, 0.5004, 0.01019, 0.8477, 0.1657, 0.8477, 0.1657, 0.9997, 0.01019, 0.9997, 0.9889, 0.6525, 0.8334, 0.6525, 0.8334, 0.5004, 0.9889, 0.5004, 0.3211, 0.5144, 0.4766, 0.5144, 0.4766, 0.6665, 0.3211, 0.6665, 0.1657, 0.8477, 0.3211, 0.8477, 0.3211, 0.9997, 0.1657, 0.9997, 0.1657, 0.5144, 0.3211, 0.5144, 0.3211, 0.6665, 0.1657, 0.6665, 0.01019, 0.5144, 0.1657, 0.5144, 0.1657, 0.6665, 0.01019, 0.6665, 0.3211, 0.8477, 0.4766, 0.8477, 0.4766, 0.9997, 0.3211, 0.9997, 0.6941, 0.3335, 0.7103, 0.3335, 0.7103, 0.4659, 0.6941, 0.4855, 0.4991, 0.5144, 0.512, 0.5144, 0.512, 0.6392, 0.4991, 0.6665, 0.6311, 0.05587, 0.6524, 0.06533, 0.6524, 0.0831, 0.6311, 0.0831, 0.5937, 0.4976, 0.5273, 0.4965, 0.5273, 0.478, 0.5937, 0.478, 0.6158, 0.1854, 0.5945, 0.1669, 0.6158, 0.1669, 0.6941, 0.4855, 0.7103, 0.4659, 0.7103, 0.4855, 0.4991, 0.6665, 0.512, 0.6392, 0.512, 0.6665, 0.6746, 0.06469, 0.6975, 0.05394, 0.6975, 0.0831, 0.6746, 0.0831, 0.6207, 0.3037, 0.6376, 0.3323, 0.6216, 0.3328, 0.6524, 0.06533, 0.6746, 0.06469, 0.6746, 0.0831, 0.6524, 0.0831, 0.6165, 0.0003022, 0.6165, 0.1338, 0.5951, 0.1523, 0.4998, 0.1523, 0.4998, 0.0003016, 0.4998, 0.0003016, 0.4998, 0.1523, 0.4773, 0.1523, 0.4773, 0.000302, 0.4773, 0.000302, 0.4773, 0.1523, 0.3219, 0.1523, 0.3218, 0.0002999, 0.5273, 0.3475, 0.6502, 0.3475, 0.6793, 0.3636, 0.6793, 0.4774, 0.5273, 0.4774, 0.1666, 0.6671, 0.1668, 0.8191, 0.001333, 0.8208, 0.0002999, 0.6679, 0.3218, 0.0002999, 0.3219, 0.1523, 0.1667, 0.1522, 0.1663, 0.000379, 0.4772, 0.4998, 0.4772, 0.3475, 0.4997, 0.3475, 0.4997, 0.4998, 0.1663, 0.000379, 0.1667, 0.1522, 0.00151, 0.154, 0.0002999, 0.00143, 0.3225, 0.6675, 0.3215, 0.8192, 0.1668, 0.8191, 0.1666, 0.6671, 0.4884, 0.8311, 0.4898, 0.6792, 0.6547, 0.681, 0.6538, 0.8326, 0.4878, 0.669, 0.4864, 0.821, 0.3215, 0.8192, 0.3225, 0.6675, 0.3214, 0.4998, 0.3214, 0.3476, 0.4772, 0.3475, 0.4772, 0.4998, 0.6538, 0.8326, 0.6547, 0.681, 0.8095, 0.681, 0.8096, 0.8331, 0.1656, 0.4995, 0.1664, 0.3479, 0.3214, 0.3476, 0.3214, 0.4998, 0.0002999, 0.4982, 0.001486, 0.3463, 0.1664, 0.3479, 0.1656, 0.4995, 0.8096, 0.8331, 0.8095, 0.681, 0.9749, 0.6794, 0.976, 0.8323, 0.7807, 0.1738, 0.8296, 0.321, 0.796, 0.3177, 0.76, 0.18, 0.4997, 0.4998, 0.4997, 0.3475, 0.5126, 0.3748, 0.5127, 0.4998, 0.6311, 0.03921, 0.6349, 0.01371, 0.6557, 0.01548, 0.6547, 0.03462, 0.796, 0.3177, 0.8105, 0.334, 0.7736, 0.3876, 0.7586, 0.3777, 0.6165, 0.1338, 0.6165, 0.1523, 0.5951, 0.1523, 0.8296, 0.321, 0.8105, 0.334, 0.796, 0.3177, 0.4997, 0.3475, 0.5126, 0.3475, 0.5126, 0.3748, 0.679, 0.03436, 0.678, 0.01538, 0.7001, 0.01344, 0.7042, 0.0405, 0.6502, 0.3475, 0.6795, 0.3477, 0.6793, 0.3636, 0.6547, 0.03462, 0.6557, 0.01548, 0.678, 0.01538, 0.679, 0.03436, 0.5225, 0.6525, 0.678, 0.6525, 0.678, 0.6665, 0.5126, 0.6624, 0.678, 0.6525, 0.8334, 0.6525, 0.8334, 0.6665, 0.678, 0.6665, 0.8334, 0.6525, 0.9889, 0.6525, 0.9988, 0.6624, 0.8334, 0.6665, 0.1657, 0.5144, 0.01019, 0.5144, 0.0002999, 0.5045, 0.1657, 0.5004, 0.01019, 0.3189, 0.1657, 0.3189, 0.1657, 0.3329, 0.0002999, 0.3288, 0.3211, 0.5144, 0.1657, 0.5144, 0.1657, 0.5004, 0.3211, 0.5004, 0.1657, 0.3189, 0.3211, 0.3189, 0.3211, 0.3329, 0.1657, 0.3329, 0.4766, 0.5144, 0.3211, 0.5144, 0.3211, 0.5004, 0.4766, 0.5004, 0.3211, 0.3189, 0.4766, 0.3189, 0.4766, 0.3329, 0.3211, 0.3329, 0.4766, 0.3189, 0.4991, 0.3189, 0.4991, 0.3329, 0.4766, 0.3329, 0.4991, 0.5144, 0.4766, 0.5144, 0.4766, 0.5004, 0.4991, 0.5004, 0.1657, 0.8477, 0.01019, 0.8477, 0.0002999, 0.8378, 0.1657, 0.8337, 0.3211, 0.8477, 0.1657, 0.8477, 0.1657, 0.8337, 0.3211, 0.8337, 0.4766, 0.8477, 0.3211, 0.8477, 0.3211, 0.8337, 0.4865, 0.8378, 0.7585, 0.1687, 0.7716, 0.1669, 0.7807, 0.1738, 0.76, 0.18, 0.512, 0.5144, 0.4991, 0.5144, 0.4991, 0.5004, 0.512, 0.5004, 0.1667, 0.8331, 0.01112, 0.8308, 0.001333, 0.8208, 0.1668, 0.8191, 0.3216, 0.8331, 0.1667, 0.8331, 0.1668, 0.8191, 0.3215, 0.8192, 0.4767, 0.831, 0.3216, 0.8331, 0.3215, 0.8192, 0.4864, 0.821, 0.01124, 0.3362, 0.1663, 0.3339, 0.1664, 0.3479, 0.001486, 0.3463, 0.1666, 0.1661, 0.01129, 0.164, 0.00151, 0.154, 0.1667, 0.1522, 0.1663, 0.3339, 0.3214, 0.3336, 0.3214, 0.3476, 0.1664, 0.3479, 0.3219, 0.1663, 0.1666, 0.1661, 0.1667, 0.1522, 0.3219, 0.1523, 0.3214, 0.3336, 0.4772, 0.3335, 0.4772, 0.3475, 0.3214, 0.3476, 0.4773, 0.1663, 0.3219, 0.1663, 0.3219, 0.1523, 0.4773, 0.1523, 0.4998, 0.1663, 0.4773, 0.1663, 0.4773, 0.1523, 0.4998, 0.1523, 0.4772, 0.3335, 0.4997, 0.3335, 0.4997, 0.3475, 0.4772, 0.3475, 0.4996, 0.6691, 0.6546, 0.6671, 0.6547, 0.681, 0.4898, 0.6792, 0.6546, 0.6671, 0.8096, 0.6671, 0.8095, 0.681, 0.6547, 0.681, 0.8096, 0.6671, 0.9651, 0.6693, 0.9749, 0.6794, 0.8095, 0.681, 0.8296, 0.3327, 0.8204, 0.3426, 0.8105, 0.334, 0.8296, 0.321, 0.4997, 0.3335, 0.5126, 0.3335, 0.5126, 0.3475, 0.4997, 0.3475, 0.4991, 0.3189, 0.6158, 0.3189, 0.6158, 0.3329, 0.4991, 0.3329, 0.7368, 0.1771, 0.6168, 0.1809, 0.6164, 0.1669, 0.7463, 0.1669, 0.6165, 0.1663, 0.5951, 0.1663, 0.5951, 0.1523, 0.6165, 0.1523, 0.8204, 0.3426, 0.7849, 0.3952, 0.7736, 0.3876, 0.8105, 0.334, 0.7803, 0.3151, 0.7487, 0.1828, 0.76, 0.18, 0.796, 0.3177, 0.5951, 0.1663, 0.4998, 0.1663, 0.4998, 0.1523, 0.5951, 0.1523, 0.6305, 0.0003022, 0.6305, 0.1338, 0.6165, 0.1338, 0.6165, 0.0003022, 0.7469, 0.3706, 0.7803, 0.3151, 0.796, 0.3177, 0.7586, 0.3777, 0.6775, 0.001808, 0.6991, 0.0002999, 0.7001, 0.01344, 0.678, 0.01538, 0.6935, 0.3479, 0.6932, 0.364, 0.6793, 0.3636, 0.6795, 0.3477, 0.6358, 0.0002999, 0.6563, 0.001724, 0.6557, 0.01548, 0.6349, 0.01371, 0.6932, 0.364, 0.6896, 0.4679, 0.6793, 0.4774, 0.6793, 0.3636, 0.5273, 0.3335, 0.6502, 0.3335, 0.6502, 0.3475, 0.5273, 0.3475, 0.5267, 0.3748, 0.5267, 0.4998, 0.5127, 0.4998, 0.5126, 0.3748, 0.7015, 0.05334, 0.6776, 0.04895, 0.679, 0.03436, 0.7042, 0.0405, 0.6563, 0.001724, 0.6775, 0.001808, 0.678, 0.01538, 0.6557, 0.01548, 0.6559, 0.04869, 0.6335, 0.05267, 0.6311, 0.03921, 0.6547, 0.03462, 0.6776, 0.04895, 0.6559, 0.04869, 0.6547, 0.03462, 0.679, 0.03436])
me_grid_002.materials.append(mat_mtl_walls)
me_grid_002.use_remesh_preserve_volume = False
me_grid_002.use_remesh_preserve_attributes = False
me_grid_002.use_mirror_vertex_groups = False
me_grid_002.update()
me_grid_001 = bpy.data.meshes.new('Grid.001')
me_grid_001.from_pydata([(-33.33, -33.33, 0.0), (-11.11, -33.33, 0.0), (11.11, -33.33, 0.0), (33.33, -33.33, 0.0), (-33.33, -11.11, 0.0), (-11.11, -11.11, 0.0), (11.11, -11.11, 0.0), (33.33, -11.11, 0.0), (-33.33, 11.11, 0.0), (-11.11, 11.11, 0.0), (11.11, 11.11, 0.0), (33.33, 11.11, 0.0), (-33.33, 33.33, 0.0), (-11.11, 33.33, 0.0), (11.11, 33.33, 0.0), (33.33, 33.33, 0.0), (-33.33, 36.55, 0.0), (-11.11, 36.55, 0.0), (11.11, 36.55, 0.0), (33.33, 36.55, 0.0), (-33.33, 65.04, 0.0), (-11.11, 65.04, 0.0), (11.11, 65.04, 0.0), (33.33, 65.04, 0.0), (-11.11, 33.33, 4.848), (-33.33, 33.33, 4.848), (11.11, 33.33, 4.848), (33.33, 33.33, 4.848), (-11.11, 36.55, 4.848), (-33.33, 36.55, 4.848), (11.11, 36.55, 4.848), (33.33, 36.55, 4.848)], [], [(0, 1, 5, 4), (1, 2, 6, 5), (2, 3, 7, 6), (4, 5, 9, 8), (5, 6, 10, 9), (6, 7, 11, 10), (8, 9, 13, 12), (9, 10, 14, 13), (10, 11, 15, 14), (16, 12, 25, 29), (13, 14, 26, 24), (14, 15, 27, 26), (18, 19, 23, 22), (17, 18, 22, 21), (16, 17, 21, 20), (26, 27, 31, 30), (24, 26, 30, 28), (25, 24, 28, 29), (12, 13, 24, 25), (15, 19, 31, 27), (19, 18, 30, 31), (17, 16, 29, 28), (18, 17, 28, 30)])
_uv = me_grid_001.uv_layers.new(name='UVMap')
_uv.uv.foreach_set('vector', [0.01259, 0.01547, 0.2115, 0.01547, 0.2115, 0.2144, 0.01259, 0.2144, 0.2115, 0.01547, 0.4104, 0.01547, 0.4104, 0.2144, 0.2115, 0.2144, 0.4104, 0.01547, 0.6093, 0.01547, 0.6093, 0.2144, 0.4104, 0.2144, 0.01259, 0.2144, 0.2115, 0.2144, 0.2115, 0.4133, 0.01259, 0.4133, 0.2115, 0.2144, 0.4104, 0.2144, 0.4104, 0.4133, 0.2115, 0.4133, 0.4104, 0.2144, 0.6093, 0.2144, 0.6093, 0.4133, 0.4104, 0.4133, 0.01259, 0.4133, 0.2115, 0.4133, 0.2115, 0.6122, 0.01259, 0.6122, 0.2115, 0.4133, 0.4104, 0.4133, 0.4104, 0.6122, 0.2115, 0.6122, 0.4104, 0.4133, 0.6093, 0.4133, 0.6093, 0.6122, 0.4104, 0.6122, 0.01259, 0.7327, 0.01259, 0.6122, 0.01259, 0.658, 0.01259, 0.6868, 0.2115, 0.6122, 0.4104, 0.6122, 0.4104, 0.658, 0.2115, 0.658, 0.4104, 0.6122, 0.6093, 0.6122, 0.6093, 0.658, 0.4104, 0.658, 0.4104, 0.7327, 0.6093, 0.7327, 0.6093, 0.9877, 0.4104, 0.9877, 0.2115, 0.7327, 0.4104, 0.7327, 0.4104, 0.9877, 0.2115, 0.9877, 0.01259, 0.7327, 0.2115, 0.7327, 0.2115, 0.9877, 0.01259, 0.9877, 0.4104, 0.658, 0.6093, 0.658, 0.6093, 0.6868, 0.4104, 0.6868, 0.2115, 0.658, 0.4104, 0.658, 0.4104, 0.6868, 0.2115, 0.6868, 0.01259, 0.658, 0.2115, 0.658, 0.2115, 0.6868, 0.01259, 0.6868, 0.01259, 0.6122, 0.2115, 0.6122, 0.2115, 0.658, 0.01259, 0.658, 0.6093, 0.6122, 0.6093, 0.7327, 0.6093, 0.6868, 0.6093, 0.658, 0.6093, 0.7327, 0.4104, 0.7327, 0.4104, 0.6868, 0.6093, 0.6868, 0.2115, 0.7327, 0.01259, 0.7327, 0.01259, 0.6868, 0.2115, 0.6868, 0.4104, 0.7327, 0.2115, 0.7327, 0.2115, 0.6868, 0.4104, 0.6868])
me_grid_001.materials.append(mat_mtl_floor)
me_grid_001.use_remesh_preserve_volume = False
me_grid_001.use_remesh_preserve_attributes = False
me_grid_001.use_mirror_vertex_groups = False
me_grid_001.update()
me_grid = bpy.data.meshes.new('Grid')
me_grid.from_pydata([(-100.0, -95.49, 0.0), (-77.78, -99.44, 0.0), (-55.56, -98.93, 0.0), (-33.33, -99.22, 0.6621), (-11.11, -100.0, 2.891), (11.11, -100.0, 11.53), (33.33, -98.51, 3.805), (55.56, -93.21, 2.02), (77.78, -95.88, 0.0), (100.0, -97.36, 0.0), (-100.0, -71.77, 0.0), (-77.78, -65.67, 3.254), (-55.56, -70.88, 0.0), (-33.33, -76.24, 0.8255), (-11.11, -77.78, 1.524), (11.11, -77.78, 0.161), (33.33, -76.86, 3.549), (55.56, -74.4, 0.6236), (77.78, -75.64, 0.0), (100.0, -77.24, 0.0), (-100.0, -54.05, 0.0), (-77.78, -52.49, 0.0), (-55.56, -51.99, 0.0), (-33.33, -54.56, 0.0), (-11.11, -55.56, 0.9399), (11.11, -55.56, 2.075), (33.33, -54.26, 0.3818), (55.56, -54.88, 0.2755), (77.78, -47.12, 0.1303), (100.0, -47.72, 0.1464), (-100.1, -33.31, 0.0), (-77.78, -32.47, 0.0), (-55.56, -32.76, 0.0), (-33.33, -33.33, 0.0), (-11.11, -33.33, 0.0), (11.11, -33.33, 0.0), (33.33, -33.33, 0.1539), (55.56, -33.16, 0.2626), (77.78, -32.78, 2.253), (100.0, -32.17, 0.3794), (-101.5, -11.11, 1.009), (-78.25, -11.11, 0.2444), (-55.74, -11.11, 0.0), (-33.33, -11.11, 0.0), (33.33, -11.11, 0.3521), (55.56, -11.11, 2.502), (77.78, -11.11, 5.921), (100.0, -11.11, 1.948), (-102.8, 11.11, 0.3725), (-79.06, 11.11, 1.972), (-55.58, 11.11, 0.447), (-33.33, 11.11, 0.0), (33.33, 11.11, 0.3696), (55.56, 11.11, 1.929), (77.78, 11.11, 8.223), (100.0, 11.11, 3.524), (-102.8, 33.33, 6.023), (-78.15, 33.33, 3.493), (-55.75, 33.33, 0.8629), (-33.33, 33.33, 0.0), (33.33, 33.33, 0.1751), (55.56, 33.33, 1.377), (77.78, 33.33, 2.688), (100.0, 33.33, 2.274), (-100.1, 66.21, 2.649), (-77.79, 66.21, 0.2539), (-55.56, 66.21, 0.0), (-33.33, 66.21, 0.0), (-11.11, 66.21, 0.0), (11.11, 66.21, 0.0), (33.33, 66.21, 0.0), (55.56, 66.21, 0.0), (77.78, 66.21, 0.2063), (100.0, 66.21, 5.108), (-100.0, 88.44, 5.62), (-77.78, 88.44, 4.212), (-55.56, 88.44, 0.01985), (-33.33, 88.44, 0.0), (-11.11, 88.44, 0.0), (11.11, 88.44, 0.0), (33.33, 88.44, 0.0), (55.56, 88.44, 0.7919), (77.78, 88.44, 1.761), (100.0, 88.44, 4.226), (-100.0, 110.7, 13.17), (-77.78, 110.7, 6.176), (-55.56, 110.7, 0.7959), (-33.33, 110.7, 0.0), (-11.11, 110.7, 0.0), (11.11, 110.7, 0.0), (33.33, 110.7, 0.0), (55.56, 110.7, 3.679), (77.78, 110.7, 6.408), (100.0, 110.7, 27.72), (77.78, -59.3, 0.07872)], [], [(0, 1, 11, 10), (1, 2, 12, 11), (2, 3, 13, 12), (3, 4, 14, 13), (4, 5, 15, 14), (5, 6, 16, 15), (6, 7, 17, 16), (7, 8, 18, 17), (8, 9, 19, 18), (10, 11, 21, 20), (11, 12, 22, 21), (12, 13, 23, 22), (13, 14, 24, 23), (14, 15, 25, 24), (15, 16, 26, 25), (16, 17, 27, 26), (17, 18, 28, 27), (18, 19, 29, 28), (20, 21, 31, 30), (21, 22, 32, 31), (22, 23, 33, 32), (23, 24, 34, 33), (24, 25, 35, 34), (25, 26, 36, 35), (26, 27, 37, 36), (27, 28, 38, 37), (28, 29, 39, 38), (30, 31, 41, 40), (31, 32, 42, 41), (32, 33, 43, 42), (36, 37, 45, 44), (37, 38, 46, 45), (38, 39, 47, 46), (40, 41, 49, 48), (41, 42, 50, 49), (42, 43, 51, 50), (44, 45, 53, 52), (45, 46, 54, 53), (46, 47, 55, 54), (48, 49, 57, 56), (49, 50, 58, 57), (50, 51, 59, 58), (52, 53, 61, 60), (53, 54, 62, 61), (54, 55, 63, 62), (56, 57, 65, 64), (57, 58, 66, 65), (58, 59, 67, 66), (60, 61, 71, 70), (61, 62, 72, 71), (62, 63, 73, 72), (64, 65, 75, 74), (65, 66, 76, 75), (66, 67, 77, 76), (67, 68, 78, 77), (68, 69, 79, 78), (69, 70, 80, 79), (70, 71, 81, 80), (71, 72, 82, 81), (72, 73, 83, 82), (74, 75, 85, 84), (75, 76, 86, 85), (76, 77, 87, 86), (77, 78, 88, 87), (78, 79, 89, 88), (79, 80, 90, 89), (80, 81, 91, 90), (81, 82, 92, 91), (82, 83, 93, 92)])
me_grid.polygons.foreach_set('use_smooth', [True] * 69)
_k = set([(33, 34), (33, 43), (34, 35), (35, 36), (36, 44), (43, 51), (44, 52), (51, 59), (52, 60), (59, 67), (60, 70), (67, 68), (68, 69), (69, 70)])
me_grid.attributes.new('sharp_edge', 'BOOLEAN', 'EDGE').data.foreach_set('value', [ (min(e.vertices), max(e.vertices)) in _k for e in me_grid.edges])
_k = {(0, 10): 1.0, (0, 1): 1.0, (8, 9): 1.0, (9, 19): 1.0, (23, 33): 1.0, (32, 33): 1.0, (33, 34): 1.0, (34, 35): 1.0, (26, 36): 1.0, (35, 36): 1.0, (36, 37): 1.0, (33, 43): 1.0, (36, 44): 1.0, (43, 51): 1.0, (44, 52): 1.0, (51, 59): 1.0, (52, 60): 1.0, (59, 67): 1.0, (66, 67): 1.0, (67, 68): 1.0, (68, 69): 1.0, (60, 70): 1.0, (69, 70): 1.0, (70, 71): 1.0, (67, 77): 1.0, (70, 80): 1.0, (74, 84): 1.0, (84, 85): 1.0, (83, 93): 1.0, (92, 93): 1.0}
me_grid.attributes.new('crease_edge', 'FLOAT', 'EDGE').data.foreach_set('value', [_k.get((min(e.vertices), max(e.vertices)), 0.0) for e in me_grid.edges])
_uv = me_grid.uv_layers.new(name='UVMap')
_uv.uv.foreach_set('vector', [0.0136, 0.02142, 0.1232, 0.002671, 0.1232, 0.163, 0.0136, 0.134, 0.1232, 0.002671, 0.2328, 0.00506, 0.2328, 0.1382, 0.1232, 0.163, 0.2328, 0.00506, 0.3424, 0.003716, 0.3424, 0.1128, 0.2328, 0.1382, 0.3424, 0.003716, 0.452, 0.0, 0.452, 0.1055, 0.3424, 0.1128, 0.452, 0.0, 0.5616, 0.0, 0.5616, 0.1055, 0.452, 0.1055, 0.5616, 0.0, 0.6712, 0.007085, 0.6712, 0.1098, 0.5616, 0.1055, 0.6712, 0.007085, 0.7808, 0.03222, 0.7808, 0.1215, 0.6712, 0.1098, 0.7808, 0.03222, 0.8904, 0.01955, 0.8904, 0.1156, 0.7808, 0.1215, 0.8904, 0.01955, 1.0, 0.01254, 1.0, 0.108, 0.8904, 0.1156, 0.0136, 0.134, 0.1232, 0.163, 0.1232, 0.2255, 0.0136, 0.2181, 0.1232, 0.163, 0.2328, 0.1382, 0.2328, 0.2279, 0.1232, 0.2255, 0.2328, 0.1382, 0.3424, 0.1128, 0.3424, 0.2157, 0.2328, 0.2279, 0.3424, 0.1128, 0.452, 0.1055, 0.452, 0.211, 0.3424, 0.2157, 0.452, 0.1055, 0.5616, 0.1055, 0.5616, 0.211, 0.452, 0.211, 0.5616, 0.1055, 0.6712, 0.1098, 0.6712, 0.2171, 0.5616, 0.211, 0.6712, 0.1098, 0.7808, 0.1215, 0.7808, 0.2142, 0.6712, 0.2171, 0.7808, 0.1215, 0.8904, 0.1156, 0.8904, 0.251, 0.7808, 0.2142, 0.8904, 0.1156, 1.0, 0.108, 1.0, 0.2482, 0.8904, 0.251, 0.0136, 0.2181, 0.1232, 0.2255, 0.1232, 0.3206, 0.0131, 0.3166, 0.1232, 0.2255, 0.2328, 0.2279, 0.2328, 0.3192, 0.1232, 0.3206, 0.2328, 0.2279, 0.3424, 0.2157, 0.3424, 0.3165, 0.2328, 0.3192, 0.3424, 0.2157, 0.452, 0.211, 0.452, 0.3165, 0.3424, 0.3165, 0.452, 0.211, 0.5616, 0.211, 0.5616, 0.3165, 0.452, 0.3165, 0.5616, 0.211, 0.6712, 0.2171, 0.6712, 0.3165, 0.5616, 0.3165, 0.6712, 0.2171, 0.7808, 0.2142, 0.7808, 0.3173, 0.6712, 0.3165, 0.7808, 0.2142, 0.8904, 0.251, 0.8904, 0.3191, 0.7808, 0.3173, 0.8904, 0.251, 1.0, 0.2482, 1.0, 0.322, 0.8904, 0.3191, 0.0131, 0.3166, 0.1232, 0.3206, 0.1209, 0.422, 0.006133, 0.422, 0.1232, 0.3206, 0.2328, 0.3192, 0.2319, 0.422, 0.1209, 0.422, 0.2328, 0.3192, 0.3424, 0.3165, 0.3424, 0.422, 0.2319, 0.422, 0.6712, 0.3165, 0.7808, 0.3173, 0.7808, 0.422, 0.6712, 0.422, 0.7808, 0.3173, 0.8904, 0.3191, 0.8904, 0.422, 0.7808, 0.422, 0.8904, 0.3191, 1.0, 0.322, 1.0, 0.422, 0.8904, 0.422, 0.006133, 0.422, 0.1209, 0.422, 0.1168, 0.5274, 0.0, 0.5274, 0.1209, 0.422, 0.2319, 0.422, 0.2327, 0.5274, 0.1168, 0.5274, 0.2319, 0.422, 0.3424, 0.422, 0.3424, 0.5274, 0.2327, 0.5274, 0.6712, 0.422, 0.7808, 0.422, 0.7808, 0.5274, 0.6712, 0.5274, 0.7808, 0.422, 0.8904, 0.422, 0.8904, 0.5274, 0.7808, 0.5274, 0.8904, 0.422, 1.0, 0.422, 1.0, 0.5274, 0.8904, 0.5274, 0.0, 0.5274, 0.1168, 0.5274, 0.1213, 0.6329, 0.0, 0.6329, 0.1168, 0.5274, 0.2327, 0.5274, 0.2318, 0.6329, 0.1213, 0.6329, 0.2327, 0.5274, 0.3424, 0.5274, 0.3424, 0.6329, 0.2318, 0.6329, 0.6712, 0.5274, 0.7808, 0.5274, 0.7808, 0.6329, 0.6712, 0.6329, 0.7808, 0.5274, 0.8904, 0.5274, 0.8904, 0.6329, 0.7808, 0.6329, 0.8904, 0.5274, 1.0, 0.5274, 1.0, 0.6329, 0.8904, 0.6329, 0.0, 0.6329, 0.1213, 0.6329, 0.1232, 0.789, 0.01295, 0.789, 0.1213, 0.6329, 0.2318, 0.6329, 0.2328, 0.789, 0.1232, 0.789, 0.2318, 0.6329, 0.3424, 0.6329, 0.3424, 0.789, 0.2328, 0.789, 0.6712, 0.6329, 0.7808, 0.6329, 0.7808, 0.789, 0.6712, 0.789, 0.7808, 0.6329, 0.8904, 0.6329, 0.8904, 0.789, 0.7808, 0.789, 0.8904, 0.6329, 1.0, 0.6329, 1.0, 0.789, 0.8904, 0.789, 0.01295, 0.789, 0.1232, 0.789, 0.1232, 0.8945, 0.0136, 0.8945, 0.1232, 0.789, 0.2328, 0.789, 0.2328, 0.8945, 0.1232, 0.8945, 0.2328, 0.789, 0.3424, 0.789, 0.3424, 0.8945, 0.2328, 0.8945, 0.3424, 0.789, 0.452, 0.789, 0.452, 0.8945, 0.3424, 0.8945, 0.452, 0.789, 0.5616, 0.789, 0.5616, 0.8945, 0.452, 0.8945, 0.5616, 0.789, 0.6712, 0.789, 0.6712, 0.8945, 0.5616, 0.8945, 0.6712, 0.789, 0.7808, 0.789, 0.7808, 0.8945, 0.6712, 0.8945, 0.7808, 0.789, 0.8904, 0.789, 0.8904, 0.8945, 0.7808, 0.8945, 0.8904, 0.789, 1.0, 0.789, 1.0, 0.8945, 0.8904, 0.8945, 0.0136, 0.8945, 0.1232, 0.8945, 0.1232, 1.0, 0.0136, 1.0, 0.1232, 0.8945, 0.2328, 0.8945, 0.2328, 1.0, 0.1232, 1.0, 0.2328, 0.8945, 0.3424, 0.8945, 0.3424, 1.0, 0.2328, 1.0, 0.3424, 0.8945, 0.452, 0.8945, 0.452, 1.0, 0.3424, 1.0, 0.452, 0.8945, 0.5616, 0.8945, 0.5616, 1.0, 0.452, 1.0, 0.5616, 0.8945, 0.6712, 0.8945, 0.6712, 1.0, 0.5616, 1.0, 0.6712, 0.8945, 0.7808, 0.8945, 0.7808, 1.0, 0.6712, 1.0, 0.7808, 0.8945, 0.8904, 0.8945, 0.8904, 1.0, 0.7808, 1.0, 0.8904, 0.8945, 1.0, 0.8945, 1.0, 1.0, 0.8904, 1.0])
me_grid.materials.append(mat_mtl_ground)
me_grid.use_remesh_preserve_volume = False
me_grid.use_remesh_preserve_attributes = False
me_grid.use_mirror_vertex_groups = False
me_grid.update()

# ---- objects
ob_person = bpy.data.objects.new('Person', me_cylinder_002)
ob_customer_004 = bpy.data.objects.new('Customer.004', me_cube_005)
ob_customer_003 = bpy.data.objects.new('Customer.003', me_cube_005)
ob_customer_002 = bpy.data.objects.new('Customer.002', me_cube_005)
ob_customer_001 = bpy.data.objects.new('Customer.001', me_cube_005)
ob_customer = bpy.data.objects.new('Customer', me_cube_005)
ob_wallnorth = bpy.data.objects.new('_WallNorth', me_cube_005)
ob_wallsouth = bpy.data.objects.new('_WallSouth', me_cube_005)
ob_wallwest = bpy.data.objects.new('_WallWest', me_cube_005)
ob_walleast = bpy.data.objects.new('_WallEast', me_cube_005)
ob_crate = bpy.data.objects.new('Crate', me_cube_002)
ob_robot = bpy.data.objects.new('robot', me_cylinder_001)
ob_wh_walls = bpy.data.objects.new('WH_Walls', me_grid_002)
ob_wh_floorcounter = bpy.data.objects.new('WH_FloorCounter', me_grid_001)
ob_extground = bpy.data.objects.new('ExtGround', me_grid)
ob_lamp = bpy.data.objects.new('Lamp', light_lamp)
ob_camera = bpy.data.objects.new('Camera', cam_camera)

# ---- transforms, parenting, visibility, modifiers, constraints
ob_person.location = (-6.387, 41.9, 0.0)
ob_person.lineart.crease_threshold = 0.0
ob_customer_004.location = (13.68, 29.92, 3.255)
ob_customer_004.scale = (3.0, 3.0, 3.0)
ob_customer_004.lineart.crease_threshold = 0.0
ob_customer_003.location = (7.133, 29.92, 3.255)
ob_customer_003.scale = (3.0, 3.0, 3.0)
ob_customer_003.lineart.crease_threshold = 0.0
ob_customer_002.location = (0.1891, 29.92, 3.255)
ob_customer_002.scale = (3.0, 3.0, 3.0)
ob_customer_002.lineart.crease_threshold = 0.0
ob_customer_001.location = (-6.303, 29.92, 3.255)
ob_customer_001.scale = (3.0, 3.0, 3.0)
ob_customer_001.lineart.crease_threshold = 0.0
ob_customer.location = (-12.99, 29.92, 3.255)
ob_customer.scale = (3.0, 3.0, 3.0)
ob_customer.lineart.crease_threshold = 0.0
ob_wallnorth.location = (-0.4756, 35.35, 11.4)
ob_wallnorth.scale = (38.07, 2.0, 12.11)
ob_wallnorth.hide_viewport = True
ob_wallnorth.lineart.crease_threshold = 0.0
ob_wallsouth.location = (-0.4756, -35.34, 11.4)
ob_wallsouth.scale = (38.07, 2.0, 12.11)
ob_wallsouth.lineart.crease_threshold = 0.0
ob_wallwest.location = (-35.3, 0.7613, 11.4)
ob_wallwest.scale = (1.96, 36.3, 12.11)
ob_wallwest.lineart.crease_threshold = 0.0
ob_walleast.location = (35.29, 0.7613, 11.4)
ob_walleast.scale = (1.96, 36.3, 12.11)
ob_walleast.lineart.crease_threshold = 0.0
ob_crate.location = (-25.0, -0.01442, 3.87)
ob_crate.lineart.crease_threshold = 0.0
ob_robot.location = (0.0, 0.0, 0.0)
ob_robot.lineart.crease_threshold = 0.0
_m = ob_robot.modifiers.new('EdgeSplit', 'EDGE_SPLIT')
ob_wh_walls.location = (0.0, 0.0, 0.0)
ob_wh_walls.lineart.crease_threshold = 0.0
ob_wh_floorcounter.location = (0.0, 0.0, 0.0)
ob_wh_floorcounter.lineart.crease_threshold = 0.0
ob_extground.location = (0.0, 0.0, 0.0)
ob_extground.lineart.crease_threshold = 0.0
_m = ob_extground.modifiers.new('Subsurf', 'SUBSURF')
_m.uv_smooth = 'PRESERVE_CORNERS'
_m.quality = 2
_m.levels = 2
_m.show_only_control_edges = False
ob_lamp.location = (4.076, 1.005, 5.904)
ob_lamp.rotation_euler = (0.6503, 0.05522, 1.866)
ob_lamp.lock_rotations_4d = False
ob_lamp.empty_display_type = 'ARROWS'
ob_lamp.color = (0.0, 0.0, 0.0, 0.0)
ob_lamp.lineart.crease_threshold = 0.0
ob_camera.location = (7.481, -6.508, 5.344)
ob_camera.rotation_euler = (1.109, 0.0, 0.8149)
ob_camera.lock_rotations_4d = False
ob_camera.empty_display_type = 'ARROWS'
ob_camera.color = (0.0, 0.0, 0.0, 0.0)
ob_camera.display_type = 'WIRE'
ob_camera.lineart.crease_threshold = 0.0

# ---- collection membership
col_collection_1.objects.link(ob_person)
col_collection_1.objects.link(ob_customer_004)
col_collection_1.objects.link(ob_customer_003)
col_collection_1.objects.link(ob_customer_002)
col_collection_1.objects.link(ob_customer_001)
col_collection_1.objects.link(ob_customer)
col_collection_1.objects.link(ob_wallnorth)
col_collection_1.objects.link(ob_wallsouth)
col_collection_1.objects.link(ob_wallwest)
col_collection_1.objects.link(ob_walleast)
col_collection_1.objects.link(ob_crate)
col_collection_1.objects.link(ob_robot)
col_collection_1.objects.link(ob_wh_walls)
col_collection_1.objects.link(ob_wh_floorcounter)
col_collection_1.objects.link(ob_extground)
col_collection_1.objects.link(ob_lamp)
col_collection_1.objects.link(ob_camera)

# ---- scene / render settings (as saved in the file)
scene.camera = ob_camera
scene.frame_start = 1; scene.frame_end = 250; scene.frame_set(1)
scene.render.engine = 'BLENDER_EEVEE_NEXT'
scene.render.resolution_percentage = 50
scene.render.dither_intensity = 0.0
scene.cycles.use_denoising = False
scene.cycles.samples = 128
scene.cycles.sampling_pattern = 'TABULATED_SOBOL'
scene.cycles.use_adaptive_sampling = False
scene.cycles.use_light_tree = False
scene.cycles.blur_glossy = 0.0
scene.cycles.sample_clamp_indirect = 0.0
scene.view_settings.view_transform = 'Standard'
bpy.context.view_layer.update()
